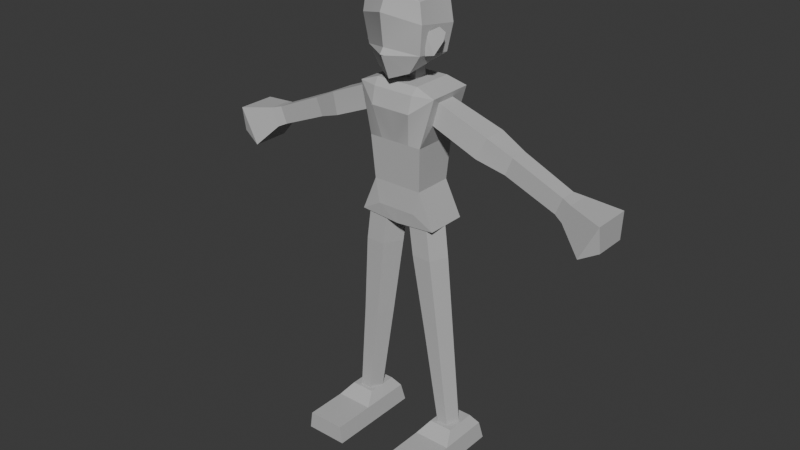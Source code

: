 # Source: Re4wind_male1.blend  (saved by Blender 5.0.118; exported with 4.5.12 LTS)
import bpy
from mathutils import Matrix  # noqa: F401  (used for matrix-valued properties, if any)

bpy.ops.wm.read_factory_settings(use_empty=True)
scene = bpy.context.scene
scene.name = 'Scene'

# ---- collections
col_base_body = bpy.data.collections.new('base body'); scene.collection.children.link(col_base_body)

# ---- materials (node trees are filled in below, after node groups)
mat_body_male_016 = bpy.data.materials.new('body male_016')
mat_body_male_016.diffuse_color = (0.5, 0.5, 0.5, 1.0)
mat_body_male_016.roughness = 1.0
mat_body_male_016.specular_intensity = 1.0
mat_head_male = bpy.data.materials.new('head male')
mat_head_male.diffuse_color = (0.5, 0.5, 0.5, 1.0)
mat_head_male.roughness = 1.0
mat_head_male.specular_intensity = 1.0

# ---- material node trees
mat_body_male_016.use_nodes = True; mat_body_male_016.node_tree.nodes.clear()
_N = mat_body_male_016.node_tree.nodes; _L = mat_body_male_016.node_tree.links
n0 = _N.new('ShaderNodeBsdfPrincipled'); n0.name = 'Principled BSDF'; n0.location = (0, 300)
n0.inputs[0].default_value = (0.5, 0.5, 0.5, 1.0)
n0.inputs[2].default_value = 1.0
n0.inputs[13].default_value = 1.0
n0.inputs[14].default_value = (0.0, 0.0, 0.0, 1.0)
n0.inputs[27].default_value = (0.0, 0.0, 0.0, 1.0)
n0.inputs[28].default_value = 1.0
n1 = _N.new('ShaderNodeOutputMaterial'); n1.name = 'Material Output'; n1.location = (280, 300)
_L.new(n0.outputs[0], n1.inputs[0])
n1.is_active_output = True
mat_head_male.use_nodes = True; mat_head_male.node_tree.nodes.clear()
_N = mat_head_male.node_tree.nodes; _L = mat_head_male.node_tree.links
n0 = _N.new('ShaderNodeBsdfPrincipled'); n0.name = 'Principled BSDF'; n0.location = (0, 300)
n0.inputs[0].default_value = (0.5, 0.5, 0.5, 1.0)
n0.inputs[2].default_value = 1.0
n0.inputs[13].default_value = 1.0
n0.inputs[14].default_value = (0.0, 0.0, 0.0, 1.0)
n0.inputs[27].default_value = (0.0, 0.0, 0.0, 1.0)
n0.inputs[28].default_value = 1.0
n1 = _N.new('ShaderNodeOutputMaterial'); n1.name = 'Material Output'; n1.location = (280, 300)
_L.new(n0.outputs[0], n1.inputs[0])
n1.is_active_output = True

# ---- world
world_world = bpy.data.worlds.new('World'); scene.world = world_world
world_world.use_nodes = True; world_world.node_tree.nodes.clear()
_N = world_world.node_tree.nodes; _L = world_world.node_tree.links
n0 = _N.new('ShaderNodeOutputWorld'); n0.name = 'World Output'; n0.location = (200, 100)
n1 = _N.new('ShaderNodeBackground'); n1.name = 'Background'; n1.location = (-200, 100)
n1.inputs[0].default_value = (0.05088, 0.05088, 0.05088, 1.0)
_L.new(n1.outputs[0], n0.inputs[0])
n0.is_active_output = True
world_world.color = (0.05088, 0.05088, 0.05088)
world_world.sun_shadow_jitter_overblur = 0.0

# ---- meshes
me_body_male_016 = bpy.data.meshes.new('body male_016')
me_body_male_016.from_pydata([(59.29, 109.8, -25.42), (59.29, 109.8, -31.59), (61.81, 116.1, -25.42), (40.13, 117.8, -24.93), (42.83, 124.5, -24.93), (40.34, 117.7, -31.83), (43.04, 124.4, -31.83), (61.82, 116.1, -31.59), (-3.385, 140.9, -24.8), (-2.72, 150.9, -25.39), (-3.329, 140.9, -30.18), (0.0, 140.9, -24.8), (0.0, 150.9, -25.39), (-2.664, 150.9, -29.68), (0.0, 140.9, -30.18), (0.0, 150.9, -29.68), (3.385, 140.9, -24.8), (2.72, 150.9, -25.39), (3.329, 140.9, -30.18), (2.664, 150.9, -29.68), (-59.29, 109.8, -25.42), (-62.62, 108.2, -24.35), (-59.29, 109.8, -31.59), (-61.81, 116.1, -25.42), (-61.82, 116.1, -31.59), (-65.43, 115.1, -24.35), (-65.43, 115.1, -33.12), (-78.05, 113.2, -20.57), (-71.18, 99.63, -20.77), (-78.05, 113.2, -35.37), (-78.19, 103.5, -22.03), (-78.19, 103.5, -34.22), (-71.18, 99.63, -35.17), (-62.62, 108.2, -33.12), (-9.669, 104.5, -34.02), (-6.879, 96.19, -35.43), (0.0, 89.84, -34.95), (0.0, 89.84, -19.13), (0.0, 96.19, -35.43), (6.879, 96.19, -35.43), (9.669, 104.5, -34.02), (0.0, 104.5, -34.02), (9.669, 104.5, -19.05), (0.0, 104.5, -19.05), (7.577, 95.6, -18.54), (0.0, 95.6, -18.54), (-7.577, 95.6, -18.54), (-9.669, 104.5, -19.05), (0.0, 104.5, -34.02), (-9.669, 104.5, -34.02), (0.0, 120.9, -35.35), (0.0, 104.5, -19.05), (9.669, 104.5, -34.02), (10.6, 120.9, -35.35), (9.669, 104.5, -19.05), (10.6, 120.9, -17.99), (0.0, 120.9, -17.99), (-10.6, 120.9, -17.99), (-10.6, 120.9, -35.35), (-9.669, 104.5, -19.05), (-3.094, 79.17, -26.28), (-6.737, 79.17, -19.49), (-10.38, 79.17, -34.34), (-8.392, 47.47, -27.0), (-11.36, 47.47, -21.1), (-14.27, 47.47, -33.75), (-19.68, 47.47, -27.0), (-17.12, 79.17, -26.28), (-17.27, 47.47, -21.1), (-14.21, 79.17, -19.49), (-13.01, 128.8, -21.76), (-12.86, 128.8, -31.13), (-14.97, 137.1, -22.38), (-10.6, 120.9, -17.99), (-10.6, 120.9, -35.35), (-15.52, 139.2, -19.0), (-5.752, 120.9, -17.99), (-6.45, 120.9, -35.35), (-7.715, 133.1, -15.4), (0.0, 120.9, -17.99), (0.0, 133.1, -15.4), (0.0, 120.9, -35.35), (5.752, 120.9, -17.99), (10.6, 120.9, -17.99), (6.45, 120.9, -35.35), (7.715, 133.1, -15.4), (7.929, 139.3, -16.98), (15.52, 139.2, -19.0), (15.17, 139.2, -36.94), (8.358, 141.9, -19.13), (14.97, 137.1, -22.38), (13.01, 128.8, -21.76), (14.83, 137.1, -29.9), (12.86, 128.8, -31.13), (10.6, 120.9, -35.35), (8.358, 141.9, -35.0), (0.0, 141.9, -19.13), (-8.358, 141.9, -19.13), (0.0, 141.9, -35.0), (0.0, 139.3, -16.98), (-7.929, 139.3, -16.98), (0.0, 139.2, -37.09), (-8.358, 141.9, -35.0), (-8.13, 139.2, -37.09), (-15.17, 139.2, -36.94), (-14.83, 137.1, -29.9), (8.13, 139.2, -37.09), (-21.39, 7.392, -22.66), (-17.27, 47.47, -21.1), (-23.22, 7.392, -27.49), (-17.23, 7.392, -22.66), (-15.03, 7.392, -27.49), (-11.36, 47.47, -21.1), (-8.392, 47.47, -27.0), (-14.27, 47.47, -33.75), (-19.68, 47.47, -27.0), (-19.31, 7.392, -32.73), (-26.45, 6.963, -15.82), (-27.46, 0.0, -15.82), (-26.45, 6.963, 0.3804), (-26.45, 6.963, -35.65), (-23.85, 10.71, -20.99), (-12.04, 6.963, -15.82), (-11.03, 0.0, -15.82), (-12.04, 6.963, 0.3804), (-12.04, 6.963, -35.65), (-14.65, 10.71, -20.99), (-14.65, 10.71, -33.11), (-23.85, 10.71, -33.11), (-11.03, -5.272e-06, -37.06), (-27.46, -5.272e-06, -37.06), (-11.03, 0.0, 0.3804), (-27.46, 0.0, 0.3804), (-59.29, 109.8, -25.42), (-59.29, 109.8, -31.59), (-61.81, 116.1, -25.42), (-40.13, 117.8, -24.93), (-42.83, 124.5, -24.93), (-40.34, 117.7, -31.83), (-43.04, 124.4, -31.83), (-61.82, 116.1, -31.59), (-40.13, 117.8, -24.93), (-42.83, 124.5, -24.93), (-40.34, 117.7, -31.83), (-30.32, 121.5, -22.31), (-33.41, 129.1, -23.79), (-30.12, 121.5, -33.01), (-33.2, 129.1, -33.01), (-43.04, 124.4, -31.83), (-30.32, 121.5, -22.31), (-33.41, 129.1, -23.79), (-30.12, 121.5, -33.01), (-13.01, 128.8, -21.76), (-12.86, 128.8, -31.13), (-14.97, 137.1, -22.38), (-14.83, 137.1, -29.9), (-33.2, 129.1, -33.01), (-3.094, 79.17, -26.28), (-6.737, 79.17, -19.49), (-10.38, 79.17, -34.34), (-1.536, 89.96, -26.28), (-5.18, 90.25, -19.49), (-8.823, 90.54, -34.34), (-15.44, 91.06, -26.53), (-12.65, 90.84, -19.49), (-17.12, 79.17, -26.28), (-14.21, 79.17, -19.49), (59.29, 109.8, -25.42), (62.62, 108.2, -24.35), (59.29, 109.8, -31.59), (61.81, 116.1, -25.42), (61.82, 116.1, -31.59), (65.43, 115.1, -24.35), (65.43, 115.1, -33.12), (78.05, 113.2, -20.57), (71.18, 99.63, -20.77), (78.05, 113.2, -35.37), (78.19, 103.5, -22.03), (78.19, 103.5, -34.22), (71.18, 99.63, -35.17), (62.62, 108.2, -33.12), (3.094, 79.17, -26.28), (6.737, 79.17, -19.49), (10.38, 79.17, -34.34), (8.392, 47.47, -27.0), (11.36, 47.47, -21.1), (14.27, 47.47, -33.75), (19.68, 47.47, -27.0), (17.12, 79.17, -26.28), (17.27, 47.47, -21.1), (14.21, 79.17, -19.49), (21.39, 7.392, -22.66), (17.27, 47.47, -21.1), (23.22, 7.392, -27.49), (17.23, 7.392, -22.66), (15.03, 7.392, -27.49), (11.36, 47.47, -21.1), (8.392, 47.47, -27.0), (14.27, 47.47, -33.75), (19.68, 47.47, -27.0), (19.31, 7.392, -32.73), (26.45, 6.963, -15.82), (27.46, 0.0, -15.82), (26.45, 6.963, 0.3804), (26.45, 6.963, -35.65), (23.85, 10.71, -20.99), (12.04, 6.963, -15.82), (11.03, 0.0, -15.82), (12.04, 6.963, 0.3804), (12.04, 6.963, -35.65), (14.65, 10.71, -20.99), (14.65, 10.71, -33.11), (23.85, 10.71, -33.11), (11.03, -5.272e-06, -37.06), (27.46, -5.272e-06, -37.06), (11.03, 0.0, 0.3804), (27.46, 0.0, 0.3804), (40.13, 117.8, -24.93), (42.83, 124.5, -24.93), (40.34, 117.7, -31.83), (30.32, 121.5, -22.31), (33.41, 129.1, -23.79), (30.12, 121.5, -33.01), (33.2, 129.1, -33.01), (43.04, 124.4, -31.83), (30.32, 121.5, -22.31), (33.41, 129.1, -23.79), (30.12, 121.5, -33.01), (13.01, 128.8, -21.76), (12.86, 128.8, -31.13), (14.97, 137.1, -22.38), (14.83, 137.1, -29.9), (33.2, 129.1, -33.01), (3.094, 79.17, -26.28), (6.737, 79.17, -19.49), (10.38, 79.17, -34.34), (1.536, 89.96, -26.28), (5.18, 90.25, -19.49), (8.823, 90.54, -34.34), (15.44, 91.06, -26.53), (12.65, 90.84, -19.49), (17.12, 79.17, -26.28), (14.21, 79.17, -19.49), (-15.44, 91.06, -34.95), (-15.44, 91.05, -19.13), (-9.669, 104.5, -34.02), (-6.879, 96.19, -35.43), (0.0, 89.84, -34.95), (0.0, 89.84, -19.13), (-7.577, 95.6, -18.54), (-9.669, 104.5, -19.05), (0.0, 89.84, -34.95), (0.0, 89.84, -19.13), (15.44, 91.06, -34.95), (15.44, 91.05, -19.13), (0.0, 89.84, -34.95), (15.44, 91.06, -34.95), (6.879, 96.19, -35.43), (0.0, 89.84, -19.13), (15.44, 91.05, -19.13), (7.577, 95.6, -18.54), (9.669, 104.5, -19.05), (9.669, 104.5, -34.02)], [], [(1, 7, 2, 0), (0, 3, 5, 1), (2, 4, 3, 0), (4, 6, 5, 3), (7, 1, 5, 6), (7, 6, 4, 2), (10, 8, 9, 13), (8, 11, 12, 9), (14, 10, 13, 15), (18, 19, 17, 16), (16, 17, 12, 11), (14, 15, 19, 18), (21, 33, 22, 20), (25, 21, 20, 23), (22, 24, 23, 20), (26, 25, 23, 24), (26, 29, 27, 25), (25, 27, 28, 21), (28, 27, 30), (27, 29, 31, 30), (31, 32, 28, 30), (29, 32, 31), (33, 21, 28, 32), (33, 32, 29, 26), (26, 24, 22, 33), (38, 36, 35), (38, 39, 36), (39, 38, 41, 40), (40, 41, 43, 42), (45, 44, 42, 43), (37, 44, 45), (45, 43, 47, 46), (37, 45, 46), (34, 47, 43, 41), (35, 34, 41, 38), (36, 37, 46, 35), (47, 34, 35, 46), (40, 42, 44, 39), (36, 39, 44, 37), (49, 58, 50, 48), (51, 59, 49, 48), (52, 48, 50, 53), (51, 48, 52, 54), (54, 52, 53, 55), (51, 54, 55, 56), (55, 53, 50, 56), (51, 56, 57, 59), (57, 56, 50, 58), (59, 57, 58, 49), (64, 63, 60, 61), (60, 62, 67, 69), (65, 62, 60, 63), (66, 65, 63, 64), (62, 65, 66, 67), (67, 66, 68, 69), (61, 69, 68, 64), (70, 72, 105, 71), (73, 70, 71, 74), (75, 72, 70, 73), (76, 73, 74, 77), (76, 78, 75, 73), (79, 76, 77, 81), (79, 80, 78, 76), (79, 82, 85, 80), (79, 81, 84, 82), (82, 83, 87, 85), (82, 84, 94, 83), (85, 87, 86), (80, 85, 86, 99), (87, 83, 91, 90), (88, 87, 90, 92), (88, 95, 89, 87), (86, 87, 89), (91, 93, 92, 90), (94, 88, 92, 93), (83, 94, 93, 91), (106, 88, 94, 84), (98, 96, 89, 95), (99, 86, 89, 96), (99, 96, 97, 100), (98, 102, 97, 96), (80, 99, 100, 78), (100, 97, 75), (78, 100, 75), (106, 101, 98, 95), (103, 102, 98, 101), (104, 102, 103), (104, 75, 97, 102), (103, 77, 74, 104), (74, 71, 105, 104), (104, 105, 72, 75), (101, 81, 77, 103), (101, 106, 84, 81), (88, 106, 95), (107, 108, 115, 109), (107, 110, 112, 108), (116, 111, 110, 107), (110, 111, 113, 112), (114, 115, 108, 112), (114, 113, 111, 116), (114, 116, 109, 115), (130, 118, 117, 120), (118, 132, 119, 117), (119, 124, 122, 117), (121, 128, 120, 117), (117, 122, 126, 121), (129, 125, 122, 123), (123, 122, 124, 131), (126, 122, 125, 127), (121, 126, 127, 128), (127, 125, 120, 128), (129, 130, 120, 125), (130, 129, 123, 118), (132, 131, 124, 119), (131, 132, 118, 123), (134, 133, 135, 140), (133, 134, 138, 136), (135, 133, 136, 137), (137, 136, 138, 139), (140, 139, 138, 134), (140, 135, 137, 139), (142, 148, 143, 141), (141, 144, 145, 142), (141, 143, 146, 144), (145, 144, 146, 147), (143, 148, 147, 146), (148, 142, 145, 147), (150, 156, 151, 149), (154, 150, 149, 152), (152, 149, 151, 153), (153, 155, 154, 152), (155, 156, 150, 154), (153, 151, 156, 155), (158, 157, 160, 161), (157, 158, 166, 165), (157, 159, 162, 160), (163, 164, 161, 160), (159, 165, 163, 162), (165, 166, 164, 163), (166, 158, 161, 164), (168, 167, 169, 180), (172, 170, 167, 168), (169, 167, 170, 171), (173, 171, 170, 172), (173, 172, 174, 176), (172, 168, 175, 174), (175, 177, 174), (174, 177, 178, 176), (178, 177, 175, 179), (176, 178, 179), (180, 179, 175, 168), (180, 173, 176, 179), (173, 180, 169, 171), (185, 182, 181, 184), (181, 182, 190, 188), (186, 184, 181, 183), (187, 189, 185, 184), (183, 188, 187, 186), (188, 190, 189, 187), (182, 185, 189, 190), (191, 193, 199, 192), (191, 192, 196, 194), (200, 193, 191, 194), (194, 196, 197, 195), (198, 197, 196, 192), (198, 200, 195, 197), (198, 199, 193, 200), (214, 204, 201, 202), (202, 201, 203, 216), (203, 201, 206, 208), (205, 201, 204, 212), (201, 205, 210, 206), (213, 207, 206, 209), (207, 215, 208, 206), (210, 211, 209, 206), (205, 212, 211, 210), (211, 212, 204, 209), (213, 209, 204, 214), (214, 202, 207, 213), (216, 203, 208, 215), (215, 207, 202, 216), (218, 217, 219, 224), (217, 218, 221, 220), (217, 220, 222, 219), (221, 223, 222, 220), (219, 222, 223, 224), (224, 223, 221, 218), (226, 225, 227, 232), (230, 228, 225, 226), (228, 229, 227, 225), (229, 228, 230, 231), (231, 230, 226, 232), (229, 231, 232, 227), (234, 237, 236, 233), (233, 235, 241, 242), (233, 236, 238, 235), (239, 238, 236, 237), (235, 238, 239, 241), (241, 239, 240, 242), (242, 240, 237, 234), (247, 248, 244, 243), (244, 250, 245, 243), (245, 246, 243), (246, 247, 243), (249, 250, 244), (248, 249, 244), (250, 249, 246, 245), (247, 246, 249, 248), (251, 253, 254, 252), (257, 256, 255), (255, 258, 260, 257), (258, 259, 260), (262, 257, 260, 261), (260, 259, 261), (259, 256, 262, 261), (262, 256, 257)])
_uv = me_body_male_016.uv_layers.new(name='DiffuseUV')
_uv.uv.foreach_set('vector', [0.09527, 0.6742, 0.09527, 0.6313, 0.0559, 0.6313, 0.0559, 0.6742, 0.0468, 0.6058, 0.1044, 0.6058, 0.1044, 0.5871, 0.0468, 0.5871, 0.0468, 0.5484, 0.1044, 0.5484, 0.1044, 0.5285, 0.0468, 0.5285, 0.05355, 0.6757, 0.09763, 0.6757, 0.09763, 0.6298, 0.05355, 0.6298, 0.0468, 0.5671, 0.0468, 0.5871, 0.1044, 0.5871, 0.1044, 0.5671, 0.0468, 0.5671, 0.1044, 0.5671, 0.1044, 0.5484, 0.0468, 0.5484, 0.05883, 0.9131, 0.09234, 0.9131, 0.08863, 0.9756, 0.0619, 0.9756, 0.06456, 0.9117, 0.08662, 0.9117, 0.08662, 0.977, 0.0689, 0.977, 0.06399, 0.9095, 0.08719, 0.9095, 0.08255, 0.9793, 0.06399, 0.9793, 0.09234, 0.9131, 0.08928, 0.9756, 0.06254, 0.9756, 0.05883, 0.9131, 0.08662, 0.9117, 0.08228, 0.977, 0.06456, 0.977, 0.06456, 0.9117, 0.08719, 0.9095, 0.08719, 0.9793, 0.06862, 0.9793, 0.06399, 0.9095, 0.06709, 0.4868, 0.06709, 0.4594, 0.08409, 0.4594, 0.08409, 0.4868, 0.06709, 0.4057, 0.06709, 0.3793, 0.08409, 0.3793, 0.08409, 0.4057, 0.08772, 0.4198, 0.08772, 0.4463, 0.06345, 0.4463, 0.06345, 0.4198, 0.06709, 0.4331, 0.06709, 0.4057, 0.08409, 0.4057, 0.08409, 0.4331, 0.06503, 0.4561, 0.0604, 0.4299, 0.09077, 0.4299, 0.08302, 0.4561, 0.08728, 0.4512, 0.05762, 0.4468, 0.07376, 0.4149, 0.09388, 0.4349, 0.07376, 0.4149, 0.05762, 0.4468, 0.05729, 0.4241, 0.09077, 0.4299, 0.0604, 0.4299, 0.06277, 0.41, 0.08779, 0.41, 0.06277, 0.4537, 0.0608, 0.4372, 0.09038, 0.4372, 0.08779, 0.4537, 0.09618, 0.4488, 0.07767, 0.4123, 0.09655, 0.4228, 0.06502, 0.4124, 0.08302, 0.4124, 0.09038, 0.4372, 0.0608, 0.4372, 0.05462, 0.4352, 0.07767, 0.4123, 0.09618, 0.4488, 0.06219, 0.4539, 0.06709, 0.4331, 0.08409, 0.4331, 0.08409, 0.4594, 0.06709, 0.4594, 0.0544, 0.3047, 0.0544, 0.2769, 0.08455, 0.3047, 0.09677, 0.3047, 0.06663, 0.3047, 0.09677, 0.2769, 0.06663, 0.3047, 0.09677, 0.3047, 0.09677, 0.341, 0.0544, 0.341, 0.06327, 0.7382, 0.0879, 0.7382, 0.0879, 0.7001, 0.06327, 0.7001, 0.0544, 0.3021, 0.0876, 0.3021, 0.09677, 0.341, 0.0544, 0.341, 0.0544, 0.2769, 0.0876, 0.3021, 0.0544, 0.3021, 0.09677, 0.3021, 0.09677, 0.341, 0.0544, 0.341, 0.06357, 0.3021, 0.09677, 0.2769, 0.09677, 0.3021, 0.06357, 0.3021, 0.06327, 0.7382, 0.06327, 0.7001, 0.0879, 0.7001, 0.0879, 0.7382, 0.08455, 0.3047, 0.09677, 0.341, 0.0544, 0.341, 0.0544, 0.3047, 0.0754, 0.7175, 0.09149, 0.7007, 0.07236, 0.7152, 0.06608, 0.7226, 0.05968, 0.7001, 0.05968, 0.7382, 0.06608, 0.7226, 0.07236, 0.7152, 0.05968, 0.7382, 0.05968, 0.7001, 0.07236, 0.7152, 0.07194, 0.7274, 0.0754, 0.7175, 0.07194, 0.7274, 0.07236, 0.7152, 0.09149, 0.7007, 0.0859, 0.7604, 0.088, 0.7989, 0.06318, 0.7989, 0.06325, 0.7603, 0.08691, 0.7971, 0.06426, 0.7971, 0.06426, 0.762, 0.08691, 0.762, 0.0859, 0.7604, 0.06325, 0.7603, 0.06318, 0.7989, 0.088, 0.7989, 0.08691, 0.7971, 0.08691, 0.762, 0.06426, 0.762, 0.06426, 0.7971, 0.09383, 0.76, 0.05801, 0.76, 0.05481, 0.7992, 0.09637, 0.7992, 0.08792, 0.7603, 0.06527, 0.7604, 0.06318, 0.7988, 0.088, 0.7988, 0.06318, 0.7592, 0.06318, 0.7999, 0.088, 0.7999, 0.088, 0.7592, 0.08792, 0.7603, 0.088, 0.7988, 0.06318, 0.7988, 0.06527, 0.7604, 0.06318, 0.7592, 0.088, 0.7592, 0.088, 0.7999, 0.06318, 0.7999, 0.09383, 0.76, 0.09637, 0.7992, 0.05481, 0.7992, 0.05801, 0.76, 0.09845, 0.1621, 0.1111, 0.1621, 0.1111, 0.2107, 0.09845, 0.2107, 0.08788, 0.1853, 0.07511, 0.1994, 0.06329, 0.1853, 0.0684, 0.1734, 0.05757, 0.1621, 0.05757, 0.2107, 0.04009, 0.2107, 0.04009, 0.1621, 0.06419, 0.1872, 0.07512, 0.1736, 0.08698, 0.1872, 0.08099, 0.1992, 0.05757, 0.2107, 0.05757, 0.1621, 0.07448, 0.1621, 0.07448, 0.2107, 0.07448, 0.2107, 0.07448, 0.1621, 0.08664, 0.1621, 0.08664, 0.2107, 0.09845, 0.2107, 0.08664, 0.2107, 0.08664, 0.1621, 0.09845, 0.1621, 0.08937, 0.8425, 0.08788, 0.8626, 0.0697, 0.8626, 0.06674, 0.8425, 0.09848, 0.8234, 0.08937, 0.8425, 0.06674, 0.8425, 0.05654, 0.8234, 0.09603, 0.8675, 0.08788, 0.8626, 0.08937, 0.8425, 0.09848, 0.8234, 0.0768, 0.8238, 0.08973, 0.8238, 0.08973, 0.8702, 0.07866, 0.8702, 0.08141, 0.8171, 0.07572, 0.8525, 0.0531, 0.87, 0.06737, 0.817, 0.06144, 0.8238, 0.0768, 0.8238, 0.07866, 0.8702, 0.06144, 0.8702, 0.09808, 0.8171, 0.09808, 0.8525, 0.07572, 0.8525, 0.08141, 0.8171, 0.09808, 0.8171, 0.08141, 0.8171, 0.07572, 0.8525, 0.09808, 0.8525, 0.06144, 0.8238, 0.06144, 0.8702, 0.07866, 0.8702, 0.0768, 0.8238, 0.08141, 0.8171, 0.06737, 0.817, 0.0531, 0.87, 0.07572, 0.8525, 0.0768, 0.8238, 0.07866, 0.8702, 0.08973, 0.8702, 0.08973, 0.8238, 0.07572, 0.8525, 0.0531, 0.87, 0.0751, 0.8706, 0.09808, 0.8525, 0.07572, 0.8525, 0.0751, 0.8706, 0.09808, 0.8706, 0.09603, 0.8675, 0.09848, 0.8234, 0.08937, 0.8425, 0.08788, 0.8626, 0.0527, 0.8675, 0.09603, 0.8675, 0.08788, 0.8626, 0.0697, 0.8626, 0.0541, 0.8744, 0.07385, 0.8688, 0.07385, 0.8228, 0.0531, 0.8224, 0.0751, 0.8706, 0.0531, 0.87, 0.07385, 0.878, 0.08937, 0.8425, 0.06674, 0.8425, 0.0697, 0.8626, 0.08788, 0.8626, 0.05654, 0.8234, 0.0527, 0.8675, 0.0697, 0.8626, 0.06674, 0.8425, 0.09848, 0.8234, 0.05654, 0.8234, 0.06674, 0.8425, 0.08937, 0.8425, 0.07401, 0.87, 0.0536, 0.87, 0.06687, 0.817, 0.07888, 0.8171, 0.09808, 0.8688, 0.09808, 0.8228, 0.07385, 0.8228, 0.07385, 0.8688, 0.09808, 0.8706, 0.0751, 0.8706, 0.07385, 0.878, 0.09808, 0.878, 0.09808, 0.8706, 0.09808, 0.878, 0.07385, 0.878, 0.0751, 0.8706, 0.09808, 0.8688, 0.07385, 0.8688, 0.07385, 0.8228, 0.09808, 0.8228, 0.09808, 0.8525, 0.09808, 0.8706, 0.0751, 0.8706, 0.07572, 0.8525, 0.0751, 0.8706, 0.07385, 0.878, 0.0531, 0.87, 0.07572, 0.8525, 0.0751, 0.8706, 0.0531, 0.87, 0.07401, 0.87, 0.09758, 0.87, 0.09758, 0.878, 0.07335, 0.878, 0.07401, 0.87, 0.07335, 0.878, 0.09758, 0.878, 0.09758, 0.87, 0.0536, 0.87, 0.07335, 0.878, 0.07401, 0.87, 0.0541, 0.8744, 0.0531, 0.8224, 0.07385, 0.8228, 0.07385, 0.8688, 0.07401, 0.87, 0.07888, 0.8171, 0.06687, 0.817, 0.0536, 0.87, 0.05654, 0.8234, 0.06674, 0.8425, 0.0697, 0.8626, 0.0527, 0.8675, 0.0527, 0.8675, 0.0697, 0.8626, 0.08788, 0.8626, 0.09603, 0.8675, 0.09758, 0.87, 0.09758, 0.8171, 0.07888, 0.8171, 0.07401, 0.87, 0.09758, 0.87, 0.07401, 0.87, 0.07888, 0.8171, 0.09758, 0.8171, 0.0536, 0.87, 0.07401, 0.87, 0.07335, 0.878, 0.0855, 0.08571, 0.0855, 0.1471, 0.07433, 0.1471, 0.07433, 0.08571, 0.0855, 0.08571, 0.09524, 0.08571, 0.09524, 0.1471, 0.0855, 0.1471, 0.07518, 0.1053, 0.08459, 0.1169, 0.07975, 0.1275, 0.07062, 0.1275, 0.09524, 0.08571, 0.1068, 0.08571, 0.1068, 0.1471, 0.09524, 0.1471, 0.07506, 0.1309, 0.06267, 0.1154, 0.06819, 0.1019, 0.08171, 0.1019, 0.05961, 0.1471, 0.04439, 0.1471, 0.04439, 0.08571, 0.05961, 0.08571, 0.05961, 0.1471, 0.05961, 0.08571, 0.07433, 0.08571, 0.07433, 0.1471, 0.03311, 0.04073, 0.0813, 0.04073, 0.0813, 0.05653, 0.03631, 0.05653, 0.0813, 0.04073, 0.1181, 0.04073, 0.1181, 0.05653, 0.0813, 0.05653, 0.06517, 0.03692, 0.086, 0.03692, 0.086, 0.06034, 0.06517, 0.06034, 0.08365, 0.05181, 0.06308, 0.05181, 0.05877, 0.04545, 0.0924, 0.04545, 0.06337, 0.04545, 0.08781, 0.04545, 0.08339, 0.05181, 0.06778, 0.05181, 0.12, 0.04038, 0.1166, 0.05688, 0.06962, 0.05688, 0.06962, 0.04038, 0.06962, 0.04038, 0.06962, 0.05688, 0.03122, 0.05688, 0.03122, 0.04038, 0.06753, 0.05181, 0.05877, 0.04545, 0.0924, 0.04545, 0.08809, 0.05181, 0.06533, 0.03512, 0.08584, 0.03512, 0.08584, 0.06214, 0.06533, 0.06214, 0.06778, 0.05181, 0.06337, 0.04545, 0.08781, 0.04545, 0.08339, 0.05181, 0.05694, 0.04073, 0.09424, 0.04073, 0.09194, 0.05653, 0.05924, 0.05653, 0.06512, 0.02479, 0.08605, 0.02479, 0.08605, 0.05184, 0.06512, 0.05184, 0.05694, 0.04073, 0.09424, 0.04073, 0.09194, 0.05653, 0.05924, 0.05653, 0.08605, 0.07247, 0.06512, 0.07247, 0.06512, 0.05184, 0.08605, 0.05184, 0.09527, 0.6742, 0.0559, 0.6742, 0.0559, 0.6313, 0.09527, 0.6313, 0.0468, 0.6058, 0.0468, 0.5871, 0.1044, 0.5871, 0.1044, 0.6058, 0.0468, 0.5484, 0.0468, 0.5285, 0.1044, 0.5285, 0.1044, 0.5484, 0.05355, 0.6757, 0.05355, 0.6298, 0.09763, 0.6298, 0.09763, 0.6757, 0.0468, 0.5671, 0.1044, 0.5671, 0.1044, 0.5871, 0.0468, 0.5871, 0.0468, 0.5671, 0.0468, 0.5484, 0.1044, 0.5484, 0.1044, 0.5671, 0.1013, 0.6795, 0.04992, 0.6795, 0.04992, 0.6261, 0.1013, 0.6261, 0.06146, 0.5175, 0.08972, 0.5175, 0.08972, 0.5386, 0.06146, 0.5386, 0.06146, 0.6058, 0.06146, 0.5827, 0.08972, 0.5827, 0.08972, 0.6058, 0.05249, 0.6772, 0.04366, 0.6283, 0.1075, 0.6283, 0.1075, 0.6772, 0.06146, 0.5827, 0.06146, 0.5616, 0.08972, 0.5616, 0.08972, 0.5827, 0.06146, 0.5616, 0.06146, 0.5386, 0.08972, 0.5386, 0.08972, 0.5616, 0.09793, 0.6744, 0.0447, 0.6749, 0.0447, 0.6311, 0.1065, 0.6306, 0.09785, 0.5322, 0.05332, 0.5322, 0.05332, 0.5091, 0.09785, 0.5091, 0.09785, 0.6058, 0.05332, 0.6058, 0.05332, 0.5806, 0.09785, 0.5806, 0.1009, 0.6302, 0.09431, 0.6754, 0.0536, 0.6752, 0.05025, 0.6303, 0.09785, 0.5575, 0.05332, 0.5575, 0.05332, 0.5322, 0.09785, 0.5322, 0.09785, 0.5806, 0.05332, 0.5806, 0.05332, 0.5575, 0.09785, 0.5575, 0.1014, 0.2279, 0.1154, 0.2279, 0.1154, 0.2482, 0.1014, 0.2482, 0.0885, 0.2392, 0.08179, 0.2517, 0.06804, 0.2517, 0.06268, 0.2392, 0.03574, 0.2279, 0.05546, 0.2279, 0.05546, 0.2482, 0.03574, 0.2482, 0.06279, 0.2373, 0.06793, 0.2244, 0.08168, 0.2244, 0.08838, 0.2369, 0.05546, 0.2279, 0.07427, 0.2279, 0.07427, 0.2482, 0.05546, 0.2482, 0.07427, 0.2279, 0.08786, 0.2279, 0.08786, 0.2482, 0.07427, 0.2482, 0.08786, 0.2279, 0.1014, 0.2279, 0.1014, 0.2482, 0.08786, 0.2482, 0.06709, 0.4868, 0.08409, 0.4868, 0.08409, 0.4594, 0.06709, 0.4594, 0.06709, 0.4057, 0.08409, 0.4057, 0.08409, 0.3793, 0.06709, 0.3793, 0.08772, 0.4198, 0.06345, 0.4198, 0.06345, 0.4463, 0.08772, 0.4463, 0.06709, 0.4331, 0.08409, 0.4331, 0.08409, 0.4057, 0.06709, 0.4057, 0.06503, 0.4561, 0.08302, 0.4561, 0.09077, 0.4299, 0.0604, 0.4299, 0.08728, 0.4512, 0.09388, 0.4349, 0.07376, 0.4149, 0.05762, 0.4468, 0.07376, 0.4149, 0.05729, 0.4241, 0.05762, 0.4468, 0.09077, 0.4299, 0.08779, 0.41, 0.06277, 0.41, 0.0604, 0.4299, 0.06277, 0.4537, 0.08779, 0.4537, 0.09038, 0.4372, 0.0608, 0.4372, 0.09618, 0.4488, 0.09655, 0.4228, 0.07767, 0.4123, 0.06502, 0.4124, 0.0608, 0.4372, 0.09038, 0.4372, 0.08302, 0.4124, 0.05462, 0.4352, 0.06219, 0.4539, 0.09618, 0.4488, 0.07767, 0.4123, 0.06709, 0.4331, 0.06709, 0.4594, 0.08409, 0.4594, 0.08409, 0.4331, 0.09845, 0.1621, 0.09845, 0.2107, 0.1111, 0.2107, 0.1111, 0.1621, 0.08788, 0.1853, 0.0815, 0.1734, 0.0684, 0.1734, 0.06329, 0.1853, 0.05757, 0.1621, 0.04009, 0.1621, 0.04009, 0.2107, 0.05757, 0.2107, 0.06419, 0.1872, 0.06906, 0.1992, 0.08099, 0.1992, 0.08698, 0.1872, 0.05757, 0.2107, 0.07448, 0.2107, 0.07448, 0.1621, 0.05757, 0.1621, 0.07448, 0.2107, 0.08664, 0.2107, 0.08664, 0.1621, 0.07448, 0.1621, 0.09845, 0.2107, 0.09845, 0.1621, 0.08664, 0.1621, 0.08664, 0.2107, 0.0855, 0.08571, 0.07433, 0.08571, 0.07433, 0.1471, 0.0855, 0.1471, 0.0855, 0.08571, 0.0855, 0.1471, 0.09524, 0.1471, 0.09524, 0.08571, 0.07518, 0.1053, 0.06659, 0.1169, 0.07062, 0.1275, 0.07975, 0.1275, 0.09524, 0.08571, 0.09524, 0.1471, 0.1068, 0.1471, 0.1068, 0.08571, 0.07506, 0.1309, 0.0885, 0.1154, 0.08171, 0.1019, 0.06819, 0.1019, 0.05961, 0.1471, 0.05961, 0.08571, 0.04439, 0.08571, 0.04439, 0.1471, 0.05961, 0.1471, 0.07433, 0.1471, 0.07433, 0.08571, 0.05961, 0.08571, 0.03311, 0.04073, 0.03631, 0.05653, 0.0813, 0.05653, 0.0813, 0.04073, 0.0813, 0.04073, 0.0813, 0.05653, 0.1181, 0.05653, 0.1181, 0.04073, 0.06517, 0.03692, 0.06517, 0.06034, 0.086, 0.06034, 0.086, 0.03692, 0.08365, 0.05181, 0.0924, 0.04545, 0.05877, 0.04545, 0.06308, 0.05181, 0.06337, 0.04545, 0.06778, 0.05181, 0.08339, 0.05181, 0.08781, 0.04545, 0.12, 0.04038, 0.06962, 0.04038, 0.06962, 0.05688, 0.1166, 0.05688, 0.06962, 0.04038, 0.03122, 0.04038, 0.03122, 0.05688, 0.06962, 0.05688, 0.06753, 0.05181, 0.08809, 0.05181, 0.0924, 0.04545, 0.05877, 0.04545, 0.06533, 0.03512, 0.06533, 0.06214, 0.08584, 0.06214, 0.08584, 0.03512, 0.06778, 0.05181, 0.08339, 0.05181, 0.08781, 0.04545, 0.06337, 0.04545, 0.05694, 0.04073, 0.05924, 0.05653, 0.09194, 0.05653, 0.09424, 0.04073, 0.06512, 0.02479, 0.06512, 0.05184, 0.08605, 0.05184, 0.08605, 0.02479, 0.05694, 0.04073, 0.05924, 0.05653, 0.09194, 0.05653, 0.09424, 0.04073, 0.08605, 0.07247, 0.08605, 0.05184, 0.06512, 0.05184, 0.06512, 0.07247, 0.1013, 0.6795, 0.1013, 0.6261, 0.04992, 0.6261, 0.04992, 0.6795, 0.06146, 0.5175, 0.06146, 0.5386, 0.08972, 0.5386, 0.08972, 0.5175, 0.06146, 0.6058, 0.08972, 0.6058, 0.08972, 0.5827, 0.06146, 0.5827, 0.05249, 0.6772, 0.1075, 0.6772, 0.1075, 0.6283, 0.04366, 0.6283, 0.06146, 0.5827, 0.08972, 0.5827, 0.08972, 0.5616, 0.06146, 0.5616, 0.06146, 0.5616, 0.08972, 0.5616, 0.08972, 0.5386, 0.06146, 0.5386, 0.09793, 0.6744, 0.1065, 0.6306, 0.0447, 0.6311, 0.0447, 0.6749, 0.09785, 0.5322, 0.09785, 0.5091, 0.05332, 0.5091, 0.05332, 0.5322, 0.09785, 0.6058, 0.09785, 0.5806, 0.05332, 0.5806, 0.05332, 0.6058, 0.1009, 0.6302, 0.05025, 0.6303, 0.0536, 0.6752, 0.09431, 0.6754, 0.09785, 0.5575, 0.09785, 0.5322, 0.05332, 0.5322, 0.05332, 0.5575, 0.09785, 0.5806, 0.09785, 0.5575, 0.05332, 0.5575, 0.05332, 0.5806, 0.1014, 0.2279, 0.1014, 0.2482, 0.1154, 0.2482, 0.1154, 0.2279, 0.0885, 0.2392, 0.07508, 0.2244, 0.06268, 0.2392, 0.06804, 0.2517, 0.03574, 0.2279, 0.03574, 0.2482, 0.05546, 0.2482, 0.05546, 0.2279, 0.06279, 0.2373, 0.07497, 0.2517, 0.08838, 0.2369, 0.08168, 0.2244, 0.05546, 0.2279, 0.05546, 0.2482, 0.07427, 0.2482, 0.07427, 0.2279, 0.07427, 0.2279, 0.07427, 0.2482, 0.08786, 0.2482, 0.08786, 0.2279, 0.08786, 0.2279, 0.08786, 0.2482, 0.1014, 0.2482, 0.1014, 0.2279, 0.04523, 0.3399, 0.04523, 0.2779, 0.1059, 0.2779, 0.1059, 0.3399, 0.1042, 0.3398, 0.04693, 0.3401, 0.04696, 0.2814, 0.1042, 0.2778, 0.08413, 0.341, 0.0719, 0.3047, 0.1094, 0.2822, 0.0719, 0.3047, 0.04176, 0.2769, 0.1094, 0.2822, 0.07621, 0.3021, 0.06704, 0.341, 0.04176, 0.2822, 0.1094, 0.2769, 0.07621, 0.3021, 0.04176, 0.2822, 0.04444, 0.3454, 0.04244, 0.3096, 0.1087, 0.3111, 0.1031, 0.3454, 0.108, 0.2744, 0.1087, 0.3111, 0.04244, 0.3096, 0.04604, 0.2724, 0.1104, 0.3445, 0.0408, 0.3445, 0.04081, 0.2734, 0.1104, 0.2734, 0.07927, 0.3047, 0.04176, 0.2822, 0.1094, 0.2769, 0.1128, 0.3485, 0.04173, 0.3508, 0.03761, 0.3081, 0.1136, 0.3064, 0.04176, 0.2769, 0.1094, 0.2822, 0.07496, 0.3021, 0.1071, 0.2671, 0.1136, 0.3064, 0.03761, 0.3081, 0.03989, 0.2671, 0.07496, 0.3021, 0.1094, 0.2822, 0.08413, 0.341, 0.1084, 0.2736, 0.1084, 0.3447, 0.04275, 0.3405, 0.04275, 0.2732, 0.06704, 0.341, 0.04176, 0.2822, 0.07927, 0.3047])
me_body_male_016.materials.append(mat_body_male_016)
me_body_male_016.update()
me_body_male_016.normals_split_custom_set([tuple(v) for v in zip(*[iter([0.9266, -0.3759, 0.000178, 0.9267, -0.3758, 0.0002949, 0.9266, -0.3761, 0.0001585, 0.9266, -0.3759, 0.000178, -0.3842, -0.9233, -0.0001575, -0.3842, -0.9233, -0.0001575, -0.3842, -0.9233, -0.0001575, -0.3842, -0.9233, -0.0001575, 0.02187, -0.008887, 0.9997, 0.02193, -0.009022, 0.9997, 0.02205, -0.008946, 0.9997, 0.02205, -0.008946, 0.9997, -0.9261, 0.3758, -0.0329, -0.9262, 0.3756, -0.03277, -0.9262, 0.3757, -0.03279, -0.9262, 0.3757, -0.03279, 0.01085, -0.004528, -0.9999, 0.01082, -0.004389, -0.9999, 0.01082, -0.004389, -0.9999, 0.01094, -0.004461, -0.9999, 0.4046, 0.9145, 0.000458, 0.4047, 0.9144, 0.0006864, 0.4048, 0.9144, 0.0006252, 0.4047, 0.9145, 0.0003522, -0.9977, 0.06637, -0.01097, -0.9977, 0.06655, -0.0111, -0.9977, 0.06605, -0.01233, -0.9978, 0.06583, -0.01224, 0.0002918, 0.05814, 0.9983, 0.0, 0.05863, 0.9983, 0.0, 0.05863, 0.9983, 0.0001232, 0.05788, 0.9983, 0.0, 0.04975, -0.9988, 0.0001783, 0.05034, -0.9987, 0.0004276, 0.05038, -0.9987, 0.0, 0.04975, -0.9988, 0.9977, 0.06674, -0.01124, 0.9977, 0.06697, -0.01141, 0.9978, 0.06556, -0.01197, 0.9978, 0.06567, -0.01171, 0.0005518, 0.05879, 0.9983, -0.0006369, 0.0582, 0.9983, 0.0, 0.05863, 0.9983, 0.0, 0.05863, 0.9983, 0.0, 0.04975, -0.9988, 0.0, 0.04975, -0.9988, 0.0007571, 0.04963, -0.9988, -0.0005382, 0.05006, -0.9987, 0.4479, -0.8941, -0.002405, 0.4502, -0.8929, -0.0001213, 0.4497, -0.8932, -6.136e-06, 0.4497, -0.8932, -6.136e-06, 0.2581, 0.1019, 0.9607, 0.2595, 0.1035, 0.9602, 0.2566, 0.1041, 0.9609, 0.2566, 0.1041, 0.9609, 0.9266, 0.3759, -0.000178, 0.9266, 0.3759, -0.000178, 0.9266, 0.3759, -0.000178, 0.9266, 0.3759, -0.000178, -0.2619, 0.9651, 0.0005137, -0.2597, 0.9657, -0.001249, -0.262, 0.9651, -1.025e-05, -0.262, 0.9651, -1.025e-05, -0.1485, 0.9889, -2.478e-05, -0.1481, 0.989, 0.0001715, -0.1466, 0.9892, 0.0004089, -0.1487, 0.9889, -0.002594, 0.2705, 0.1188, 0.9554, 0.2727, 0.1185, 0.9548, 0.2736, 0.1211, 0.9542, 0.2734, 0.1228, 0.954, -0.2511, -0.1393, 0.9579, -0.2512, -0.1415, 0.9575, -0.2503, -0.1405, 0.9579, -0.9999, 0.0152, -0.001014, -0.9999, 0.01422, 2.715e-05, -0.9999, 0.01443, 0.0001445, -0.9999, 0.01443, 0.0001445, -0.4864, -0.8737, -2.86e-06, -0.4864, -0.8737, 0.0002363, -0.4876, -0.8731, -0.0005566, -0.4864, -0.8737, -2.86e-06, -0.196, -0.1135, -0.974, -0.1964, -0.1133, -0.974, -0.1962, -0.1134, -0.974, 0.7055, -0.7087, 0.0005331, 0.7039, -0.7103, 0.00241, 0.7055, -0.7087, -0.001369, 0.7054, -0.7088, 9.053e-05, 0.1659, 0.06863, -0.9838, 0.1659, 0.06939, -0.9837, 0.1662, 0.06935, -0.9837, 0.1661, 0.06866, -0.9837, 0.3526, 0.1429, -0.9248, 0.3521, 0.1428, -0.925, 0.3521, 0.1428, -0.925, 0.3516, 0.1432, -0.9251, -2.09e-06, -0.0751, -0.9972, -0.01569, -0.05306, -0.9985, -0.01138, -0.05237, -0.9986, 2.09e-06, -0.0751, -0.9972, 0.02449, -0.08201, -0.9963, 0.005542, -0.04864, -0.9988, 0.00263, 0.1431, -0.9897, -0.0001522, 0.1681, -0.9858, -0.0001522, 0.1681, -0.9858, -0.01271, 0.1553, -0.9878, -0.01684, 0.9998, 0.009658, -0.001561, 1.0, 0.0, -0.001561, 1.0, 0.0, 0.01175, 0.9999, -0.01143, -5.019e-05, 0.05716, 0.9984, -0.005436, 0.08051, 0.9967, -0.01093, 0.07089, 0.9974, -5.019e-05, 0.05716, 0.9984, 0.02176, -0.1201, 0.9925, -0.02369, -0.1062, 0.9941, -3.481e-07, -0.1023, 0.9948, 5.013e-05, 0.05716, 0.9984, 5.013e-05, 0.05716, 0.9984, -0.008572, 0.0419, 0.9991, 0.02174, 0.06744, 0.9975, 0.02744, -0.09588, 0.995, 3.481e-07, -0.1023, 0.9948, 0.02117, -0.1135, 0.9933, 0.009963, 0.9998, 0.016, 0.01487, 0.9998, 0.01143, 0.001561, 1.0, 0.0, 0.001561, 1.0, 0.0, -0.02364, 0.1592, -0.987, 0.0169, 0.1614, -0.9867, 0.0001523, 0.1681, -0.9858, 0.0001523, 0.1681, -0.9858, -0.6505, -0.7595, -0.002144, -0.6493, -0.7606, -0.001712, -0.6344, -0.7714, -0.05043, -0.6436, -0.7636, -0.05227, -0.9645, -0.2612, -0.03925, -0.9573, -0.2885, -0.01943, -0.9549, -0.2952, -0.03192, -0.9675, -0.2503, -0.03623, 0.9592, -0.2824, -0.01113, 0.9593, -0.2822, -0.01263, 0.9637, -0.2625, -0.04871, 0.9602, -0.2747, -0.05085, 0.6618, -0.7495, -0.01801, 0.66, -0.7505, -0.03394, 0.6245, -0.7801, -0.03814, 0.6221, -0.782, -0.03854, -4.572e-05, -0.08109, -0.9967, 1.977e-05, -0.08116, -0.9967, 1.977e-05, -0.08116, -0.9967, 1.977e-05, -0.08116, -0.9967, -0.001561, -1.0, 0.0, -0.001561, -1.0, 0.0, -0.001488, -1.0, -6.209e-05, -0.001561, -1.0, 0.0, -8.251e-05, -0.08123, -0.9967, -1.975e-05, -0.08116, -0.9967, -1.975e-05, -0.08116, -0.9967, -1.975e-05, -0.08116, -0.9967, 0.001561, -1.0, 6.883e-08, 0.001561, -1.0, 6.883e-08, 0.001635, -1.0, 6.217e-05, 0.001561, -1.0, 6.883e-08, 0.9984, -0.05646, 3.352e-07, 0.9984, -0.0564, -7.666e-05, 0.9984, -0.05646, 3.352e-07, 0.9984, -0.05646, 3.352e-07, -1.615e-05, -0.06446, 0.9979, -1.615e-05, -0.06446, 0.9979, -1.615e-05, -0.06446, 0.9979, -1.615e-05, -0.06446, 0.9979, 0.001906, 1.0, 0.0, 0.001906, 1.0, 0.0, 0.001906, 1.0, 0.0, 0.001906, 1.0, 0.0, 1.613e-05, -0.06446, 0.9979, 1.613e-05, -0.06446, 0.9979, 1.613e-05, -0.06446, 0.9979, 1.613e-05, -0.06446, 0.9979, -0.001906, 1.0, 0.0, -0.001906, 1.0, 0.0, -0.001906, 1.0, 0.0, -0.001906, 1.0, 0.0, -0.9984, -0.05646, 3.452e-07, -0.9984, -0.05646, 3.452e-07, -0.9984, -0.05646, 3.452e-07, -0.9984, -0.05652, 7.415e-05, 0.8786, -0.1536, 0.4522, 0.8803, -0.154, 0.4487, 0.8731, -0.1571, 0.4615, 0.8737, -0.1575, 0.4603, -0.006396, 1.0, -0.002599, -0.004817, 1.0, -0.00425, 0.005471, 1.0, 0.002671, 0.002361, 1.0, 0.001173, 0.7464, -0.1, -0.6579, 0.7437, -0.09995, -0.661, 0.74, -0.112, -0.6632, 0.7419, -0.1148, -0.6606, -0.005728, -1.0, -0.004186, 0.001676, -1.0, 0.007485, 0.006968, -1.0, 0.005008, -0.003636, -1.0, -0.002899, -0.7664, 0.07908, -0.6375, -0.7742, 0.08389, -0.6274, -0.7749, 0.07958, -0.6271, -0.7673, 0.07636, -0.6367, -0.9192, 0.06209, 0.3888, -0.9206, 0.06035, 0.3858, -0.9209, 0.07131, 0.3833, -0.9205, 0.0696, 0.3845, -0.003643, -0.04586, 0.9989, -0.002295, -0.05208, 0.9986, 0.00388, -0.04806, 0.9988, 0.0003578, -0.04616, 0.9989, -0.9821, -0.1857, -0.03165, -0.9695, -0.2421, -0.03715, -0.9713, -0.2374, -0.01174, -0.9753, -0.2199, 0.0183, -0.9797, -0.1983, 0.02964, -0.9535, -0.2974, -0.04954, -0.9483, -0.3172, -0.009353, -0.96, -0.2801, 0.00484, -0.9675, -0.2526, 0.01033, -0.9626, -0.2629, 0.0661, -0.9575, -0.2755, 0.08535, -0.9749, -0.1876, 0.1201, -0.09716, -0.9952, 0.009438, -0.06168, -0.9957, -0.06945, 0.01156, -0.9999, 0.004115, 0.001872, -1.0, 0.003403, -0.3262, -0.03698, 0.9446, -0.3877, -0.07879, 0.9184, -0.3301, -0.1561, 0.9309, -0.2458, -0.1919, 0.9501, 0.001906, -1.0, 0.0, -0.01135, -0.9951, -0.09861, 0.005306, -1.0, 0.0001608, 0.001906, -1.0, 0.0, 0.0002535, -0.2072, 0.9783, 0.0002535, -0.2072, 0.9783, 0.01233, -0.2759, 0.9611, 0.09936, -0.2148, 0.9716, -0.0002535, -0.2072, 0.9783, 0.01179, -0.1095, 0.9939, -0.07202, -0.2035, 0.9764, -0.0002535, -0.2072, 0.9783, -0.001906, -1.0, -1.44e-07, -0.001906, -1.0, -1.44e-07, -0.001543, -1.0, 0.003384, -0.1013, -0.9948, -0.003194, 0.4046, -0.1156, 0.9072, 0.3897, -0.03861, 0.9201, 0.3028, -0.09674, 0.9481, 0.3126, -0.1985, 0.9289, 0.005129, -0.995, -0.09925, 0.001464, -1.0, -0.0004905, -0.001586, -0.9999, 0.01049, -0.08721, -0.9954, 0.03983, 0.3108, 0.2669, 0.9122, 0.2486, 0.2657, 0.9315, 0.256, 0.2291, 0.9391, -0.0001115, 0.2455, 0.9694, 0.005402, 0.3143, 0.9493, -0.0001115, 0.2455, 0.9694, -0.0001115, 0.2455, 0.9694, 0.9632, -0.2545, 0.08668, 0.9801, -0.1966, -0.02855, 0.9765, -0.2047, 0.06692, 0.9702, -0.2326, 0.06726, 0.9741, -0.2251, -0.02245, 0.9644, -0.2643, -0.003007, 0.9715, -0.233, -0.04301, 0.9728, -0.23, -0.02894, 0.3641, 0.9313, -0.01046, 0.3651, 0.9309, -0.001434, 0.366, 0.9306, -0.002374, 0.397, 0.9176, -0.01854, 0.2181, 0.6068, 0.7643, 0.225, 0.6347, 0.7393, 0.2166, 0.6059, 0.7655, 0.9741, -0.2175, -0.06207, 0.9807, -0.1957, -0.003943, 0.9741, -0.2261, -0.007274, 0.9676, -0.2522, -0.01205, 0.9726, -0.229, -0.04143, 0.9718, -0.2324, -0.03987, 0.9678, -0.2487, -0.03859, 0.963, -0.2603, -0.06929, 0.9423, -0.3228, -0.08854, 0.9618, -0.2738, -0.0007934, 0.9555, -0.2935, 0.02912, 0.9449, -0.3274, -0.0009644, 0.01541, -0.09312, -0.9955, 0.01999, -0.0932, -0.9954, 0.002715, -0.09317, -0.9956, 0.01307, -0.08951, -0.9959, -9.128e-07, 1.0, 2.789e-07, -9.128e-07, 1.0, 2.789e-07, 0.001342, 1.0, -0.001688, -0.002321, 1.0, 0.0006005, -3.028e-05, 0.6439, 0.7651, -3.028e-05, 0.6439, 0.7651, -0.001694, 0.645, 0.7642, -3.028e-05, 0.6439, 0.7651, 3.035e-05, 0.6439, 0.7651, 3.035e-05, 0.6439, 0.7651, -0.0007948, 0.6424, 0.7664, 3.035e-05, 0.6439, 0.7651, 9.128e-07, 1.0, 0.0, 0.000341, 1.0, 0.002421, 0.001888, 1.0, 0.001046, 9.128e-07, 1.0, 0.0, 0.0001115, 0.2455, 0.9694, 0.0001115, 0.2455, 0.9694, 0.0001115, 0.2455, 0.9694, 0.07195, 0.2459, 0.9666, -0.2181, 0.6068, 0.7643, -0.2201, 0.6069, 0.7637, -0.1878, 0.5931, 0.7829, -0.2583, 0.298, 0.919, -0.256, 0.2291, 0.9391, -0.2411, 0.1959, 0.9505, -0.002136, 0.6079, -0.794, 8.587e-06, 0.6077, -0.7942, 8.587e-06, 0.6077, -0.7942, -0.0007192, 0.6059, -0.7956, 0.0004921, 0.6094, -0.7929, 0.002414, 0.6074, -0.7944, -8.587e-06, 0.6077, -0.7942, -8.587e-06, 0.6077, -0.7942, -0.01179, 0.6103, -0.7921, -0.017, 0.6048, -0.7962, -0.01897, 0.6072, -0.7943, -0.3659, 0.9306, 0.002816, -0.3311, 0.9435, 0.01024, -0.3635, 0.9316, -0.005617, -0.3668, 0.9303, -0.003972, -0.01372, -0.09499, -0.9954, -0.01665, -0.09273, -0.9956, -0.01095, -0.08262, -0.9965, -0.006688, -0.09143, -0.9958, -0.9726, -0.2295, -0.03678, -0.9773, -0.2053, -0.05288, -0.9688, -0.2427, -0.04943, -0.9685, -0.2456, -0.04111, -0.9721, -0.2341, -0.01302, -0.975, -0.2217, -0.01456, -0.9782, -0.207, -0.01693, -0.9755, -0.2136, -0.0528, 6.704e-05, -0.09473, -0.9955, 6.704e-05, -0.09473, -0.9955, -6.904e-05, -0.09135, -0.9958, 0.002145, -0.09531, -0.9954, -6.696e-05, -0.09473, -0.9955, -0.0004737, -0.09684, -0.9953, -0.003437, -0.09521, -0.9955, -6.696e-05, -0.09473, -0.9955, 0.02022, 0.602, -0.7983, 0.01726, 0.6084, -0.7934, 0.01882, 0.6055, -0.7956, -0.9273, 0.08354, 0.3648, -0.9274, 0.08243, 0.3648, -0.9259, 0.07149, 0.371, -0.9323, 0.0678, 0.3554, 0.004227, -0.03697, 0.9993, 0.0007492, -0.0319, 0.9995, -0.00479, -0.03564, 0.9994, -0.003304, -0.04065, 0.9992, 0.004548, -0.9999, 0.01191, 0.01118, -0.9999, 0.007598, -0.00704, -1.0, -0.0003201, 0.002641, -1.0, -0.003827, 0.8938, -0.1498, 0.4226, 0.8965, -0.1504, 0.4169, 0.8844, -0.1604, 0.4384, 0.8887, -0.1547, 0.4316, -0.006295, 1.0, -0.007547, 0.007962, 1.0, 0.004013, 0.002263, 1.0, 0.002977, 0.002167, 1.0, -0.005381, 0.7593, -0.1051, -0.6422, 0.7498, -0.125, -0.6497, 0.7565, -0.1281, -0.6414, 0.7638, -0.1043, -0.637, -0.781, 0.07945, -0.6194, -0.793, 0.08752, -0.6029, -0.795, 0.06844, -0.6027, -0.7826, 0.07556, -0.6179, -0.9896, 0.144, -3.63e-08, -0.9896, 0.144, -3.63e-08, -0.9896, 0.144, -3.63e-08, -0.9896, 0.144, -3.63e-08, -0.9896, 0.144, 0.0, -0.9896, 0.144, 0.0, -0.9896, 0.144, 0.0, -0.9896, 0.144, 0.0, 0.0, 1.0, 0.0, 0.0, 1.0, 0.0, 0.0, 1.0, 0.0, 0.0, 1.0, 0.0, -0.8209, 0.571, -5.233e-08, -0.8209, 0.571, -5.233e-08, -0.8209, 0.571, -5.233e-08, -0.8209, 0.571, -5.233e-08, 0.0, 0.8094, 0.5872, 0.0, 0.8094, 0.5872, 0.0, 0.8094, 0.5872, 0.0, 0.8094, 0.5872, 0.9896, 0.144, -3.63e-08, 0.9896, 0.144, -3.63e-08, 0.9896, 0.144, -3.63e-08, 0.9896, 0.144, -3.63e-08, 0.9896, 0.144, 0.0, 0.9896, 0.144, 0.0, 0.9896, 0.144, 0.0, 0.9896, 0.144, 0.0, 0.8209, 0.571, -2.616e-08, 0.8209, 0.571, -2.616e-08, 0.8209, 0.571, -2.616e-08, 0.8209, 0.571, -2.616e-08, 0.0, 1.0, 0.0, 0.0, 1.0, 0.0, 0.0, 1.0, 0.0, 0.0, 1.0, 0.0, 0.0, 0.5614, -0.8276, 0.0, 0.5614, -0.8276, 0.0, 0.5614, -0.8276, 0.0, 0.5614, -0.8276, 0.0, 0.1985, -0.9801, 0.0, 0.1985, -0.9801, 0.0, 0.1985, -0.9801, 0.0, 0.1985, -0.9801, 0.0, -1.0, 2.482e-07, 0.0, -1.0, 2.482e-07, 0.0, -1.0, 2.482e-07, 0.0, -1.0, 2.482e-07, 0.0, 1.883e-07, 1.0, 0.0, 1.883e-07, 1.0, 0.0, 1.883e-07, 1.0, 0.0, 1.883e-07, 1.0, 0.0, -1.0, 0.0, 0.0, -1.0, 0.0, 0.0, -1.0, 0.0, 0.0, -1.0, 0.0, -0.9266, -0.3759, 0.0001778, -0.9266, -0.3759, 0.0001778, -0.9266, -0.376, 2.771e-06, -0.9266, -0.376, 6.09e-05, 0.3842, -0.9233, -0.0001574, 0.3842, -0.9233, -0.0001574, 0.3842, -0.9233, -0.0001574, 0.3842, -0.9233, -0.0001574, -0.02191, -0.009077, 0.9997, -0.02205, -0.008946, 0.9997, -0.02205, -0.008946, 0.9997, -0.02221, -0.008848, 0.9997, 0.9262, 0.3756, -0.03263, 0.9262, 0.3757, -0.03279, 0.9262, 0.3757, -0.03279, 0.9262, 0.3757, -0.03261, -0.01079, -0.004248, -0.9999, -0.01082, -0.00458, -0.9999, -0.01082, -0.004389, -0.9999, -0.01082, -0.004389, -0.9999, -0.4048, 0.9144, 0.0006277, -0.4045, 0.9145, 0.0004682, -0.4045, 0.9145, 0.0004282, -0.4048, 0.9144, 0.0006232, -0.9281, -0.3722, -0.005346, -0.9258, -0.3765, 0.03295, -0.9262, -0.3756, 0.0331, -0.9243, -0.3747, 0.07338, -0.1867, -0.01576, 0.9823, -0.2312, 0.03369, 0.9723, -0.2325, 0.03397, 0.972, -0.1894, -0.01842, 0.9817, 0.3122, -0.95, -0.002666, 0.3508, -0.9365, 9.057e-05, 0.3519, -0.936, -9.845e-05, 0.3317, -0.943, -0.02644, 0.9318, 0.3589, 0.05398, 0.9171, 0.3986, -0.002531, 0.9253, 0.3787, 0.02118, 0.9252, 0.3787, 0.02478, -0.09992, -0.04019, -0.9942, -0.09907, -0.04032, -0.9943, -0.09918, -0.04246, -0.9942, -0.09928, -0.04193, -0.9942, -0.4367, 0.8996, 0.0008045, -0.4029, 0.9152, 0.007962, -0.4106, 0.9115, -0.02418, -0.4388, 0.8986, 0.0002434, -0.9299, -0.366, -0.03776, -0.9162, -0.4004, -0.01703, -0.9191, -0.3941, -0.002472, -0.9318, -0.3618, -0.03102, -0.1116, 0.08894, 0.9898, -0.1046, 0.08151, 0.9912, -0.0815, 0.1128, 0.9903, -0.08778, 0.1186, 0.9891, 0.3731, -0.9276, 0.01796, 0.3938, -0.9191, -0.01508, 0.408, -0.9129, -0.01053, 0.3817, -0.9239, 0.0284, 0.9674, 0.2518, 0.0261, 0.969, 0.2451, 0.03223, 0.9771, 0.2123, 0.01309, 0.9767, 0.2147, 0.001211, -0.4107, 0.9115, -0.02129, -0.395, 0.9184, 0.02127, -0.3867, 0.9221, 0.01239, -0.4034, 0.9148, -0.0195, 0.06791, 0.1027, -0.9924, 0.07131, 0.1177, -0.9905, 0.1179, 0.1098, -0.9869, 0.1133, 0.0958, -0.9889, 0.8739, -0.1243, 0.47, 0.8746, -0.1244, 0.4687, 0.8724, -0.1249, 0.4726, 0.8733, -0.1255, 0.4707, 0.002176, -1.0, 0.000887, -0.0008813, -1.0, -0.0002287, -0.004259, -1.0, -0.002401, 0.006748, -1.0, -0.001665, 0.7353, -0.1057, -0.6695, 0.7387, -0.09957, -0.6666, 0.7335, -0.0991, -0.6725, 0.7349, -0.1055, -0.6699, 0.08143, 0.9967, 0.006597, 0.0829, 0.9966, 0.001007, 0.0789, 0.9969, -0.0009091, 0.07624, 0.9971, 0.000417, -0.7616, 0.1032, -0.6398, -0.7595, 0.1058, -0.6419, -0.7549, 0.09804, -0.6485, -0.7564, 0.1026, -0.646, -0.9135, 0.1285, 0.3859, -0.9143, 0.1335, 0.3825, -0.9176, 0.1311, 0.3754, -0.9167, 0.1229, 0.3802, 0.003632, -0.003274, 1.0, -6.506e-05, 0.0009086, 1.0, -0.0011, 6.312e-05, 1.0, -0.001584, -0.004321, 1.0, -0.4523, -0.8919, 0.0008853, -0.4497, -0.8932, -6.574e-06, -0.4497, -0.8932, -6.574e-06, -0.4493, -0.8934, 0.0004389, -0.2592, 0.1044, 0.9602, -0.2566, 0.1041, 0.9609, -0.2566, 0.1041, 0.9609, -0.2542, 0.1059, 0.9613, -0.9266, 0.3759, -0.0001778, -0.9266, 0.3759, -0.0001778, -0.9266, 0.3759, -0.0001778, -0.9266, 0.3759, -0.0001778, 0.2615, 0.9652, 0.0002745, 0.262, 0.9651, -9.822e-06, 0.262, 0.9651, -9.822e-06, 0.2617, 0.9652, -0.002674, 0.1481, 0.989, 0.0004876, 0.1506, 0.9886, 0.0002799, 0.1488, 0.9889, -0.00113, 0.1477, 0.989, -0.0001163, -0.2734, 0.1173, 0.9547, -0.272, 0.117, 0.9552, -0.2728, 0.1213, 0.9544, -0.2737, 0.1209, 0.9542, 0.2514, -0.1395, 0.9578, 0.2503, -0.1405, 0.9579, 0.249, -0.141, 0.9582, 0.9999, 0.0132, 0.0007868, 0.9999, 0.01443, 0.0001445, 0.9999, 0.01443, 0.0001445, 0.9999, 0.01456, 0.0003453, 0.4864, -0.8737, -3.106e-06, 0.4864, -0.8737, -3.106e-06, 0.487, -0.8734, -0.001287, 0.4866, -0.8736, -2.659e-05, 0.1964, -0.1136, -0.9739, 0.1962, -0.1134, -0.974, 0.1963, -0.1132, -0.974, -0.705, -0.7092, -0.0003688, -0.7052, -0.709, 0.0002693, -0.706, -0.7082, -0.000905, -0.7063, -0.7079, -0.002643, -0.1661, 0.06974, -0.9836, -0.1656, 0.06896, -0.9838, -0.166, 0.06894, -0.9837, -0.1662, 0.0693, -0.9836, -0.3524, 0.1424, -0.925, -0.3526, 0.1427, -0.9248, -0.3521, 0.1428, -0.925, -0.3521, 0.1428, -0.925, -0.878, -0.1498, 0.4547, -0.8779, -0.1506, 0.4545, -0.8739, -0.1596, 0.4592, -0.8753, -0.1623, 0.4556, 0.005235, 1.0, 0.004498, 0.002643, 1.0, 0.0031, 0.002136, 1.0, -0.001547, -0.005675, 1.0, 0.002203, -0.7495, -0.0989, -0.6546, -0.7486, -0.1073, -0.6543, -0.7387, -0.1096, -0.6651, -0.7394, -0.09915, -0.666, 0.006807, -1.0, 0.001998, -0.003145, -1.0, -0.0003452, 0.0006135, -1.0, -0.00461, -0.001607, -1.0, -0.008429, 0.7654, 0.08583, -0.6378, 0.769, 0.07418, -0.635, 0.7708, 0.07256, -0.633, 0.7744, 0.08854, -0.6264, 0.9182, 0.06439, 0.3908, 0.9197, 0.06512, 0.3871, 0.9213, 0.06769, 0.3829, 0.9228, 0.06782, 0.3793, -0.003064, -0.05347, 0.9986, 0.004071, -0.04855, 0.9988, -0.0005623, -0.04768, 0.9989, -0.002209, -0.04935, 0.9988, 0.9287, 0.07958, 0.3623, 0.931, 0.07972, 0.3561, 0.9241, 0.06982, 0.3758, 0.9265, 0.07601, 0.3684, -0.0007487, -0.03432, 0.9994, -0.003179, -0.03694, 0.9993, -0.004453, -0.04262, 0.9991, 0.006069, -0.03533, 0.9994, 0.004753, -0.9999, 0.01183, 0.009616, -0.9999, 0.006051, -0.004636, -1.0, -0.0003615, 0.004141, -1.0, -0.005702, -0.8931, -0.1439, 0.4263, -0.8928, -0.1453, 0.4264, -0.8871, -0.1586, 0.4334, -0.8948, -0.1642, 0.4152, -0.005746, 1.0, -0.007973, 0.009203, 0.9999, 0.004423, 0.003642, 1.0, 0.004515, 0.001326, 1.0, -0.003496, -0.7519, -0.1142, -0.6493, -0.7661, -0.1091, -0.6334, -0.7651, -0.1301, -0.6306, -0.7519, -0.1196, -0.6484, 0.786, 0.09001, -0.6116, 0.782, 0.07031, -0.6193, 0.7877, 0.06904, -0.6122, 0.7894, 0.092, -0.607, 0.9896, 0.144, -3.63e-08, 0.9896, 0.144, -3.63e-08, 0.9896, 0.144, -3.63e-08, 0.9896, 0.144, -3.63e-08, 0.9896, 0.144, 0.0, 0.9896, 0.144, 0.0, 0.9896, 0.144, 0.0, 0.9896, 0.144, 0.0, 0.0, 1.0, 0.0, 0.0, 1.0, 0.0, 0.0, 1.0, 0.0, 0.0, 1.0, 0.0, 0.8209, 0.571, -5.233e-08, 0.8209, 0.571, -5.233e-08, 0.8209, 0.571, -5.233e-08, 0.8209, 0.571, -5.233e-08, 0.0, 0.8094, 0.5872, 0.0, 0.8094, 0.5872, 0.0, 0.8094, 0.5872, 0.0, 0.8094, 0.5872, -0.9896, 0.144, -3.63e-08, -0.9896, 0.144, -3.63e-08, -0.9896, 0.144, -3.63e-08, -0.9896, 0.144, -3.63e-08, -0.9896, 0.144, 0.0, -0.9896, 0.144, 0.0, -0.9896, 0.144, 0.0, -0.9896, 0.144, 0.0, -0.8209, 0.571, -2.616e-08, -0.8209, 0.571, -2.616e-08, -0.8209, 0.571, -2.616e-08, -0.8209, 0.571, -2.616e-08, 0.0, 1.0, -2.424e-08, 0.0, 1.0, -2.424e-08, 0.0, 1.0, -2.424e-08, 0.0, 1.0, -2.424e-08, 0.0, 0.5614, -0.8276, 0.0, 0.5614, -0.8276, 0.0, 0.5614, -0.8276, 0.0, 0.5614, -0.8276, 0.0, 0.1985, -0.9801, 0.0, 0.1985, -0.9801, 0.0, 0.1985, -0.9801, 0.0, 0.1985, -0.9801, 0.0, -1.0, 2.482e-07, 0.0, -1.0, 2.482e-07, 0.0, -1.0, 2.482e-07, 0.0, -1.0, 2.482e-07, 0.0, 1.883e-07, 1.0, 0.0, 1.883e-07, 1.0, 0.0, 1.883e-07, 1.0, 0.0, 1.883e-07, 1.0, 0.0, -1.0, 0.0, 0.0, -1.0, 0.0, 0.0, -1.0, 0.0, 0.0, -1.0, 0.0, 0.9111, -0.411, 0.03142, 0.9101, -0.4131, 0.03301, 0.9263, -0.3754, 0.03285, 0.926, -0.376, 0.0336, 0.2353, 0.006219, 0.9719, 0.1639, 0.03662, 0.9858, 0.1679, 0.005793, 0.9858, 0.2312, 0.03368, 0.9723, -0.3442, -0.9381, 0.04013, -0.3317, -0.943, -0.0264, -0.3503, -0.9366, -0.001512, -0.3505, -0.9366, 0.000338, -0.9159, 0.4013, -0.005884, -0.926, 0.3768, 0.02253, -0.9258, 0.3773, 0.02279, -0.9171, 0.3986, -0.002498, 0.09962, -0.04035, -0.9942, 0.09851, -0.0399, -0.9943, 0.1018, -0.04125, -0.9939, 0.09933, -0.04117, -0.9942, 0.4362, 0.8999, 0.0001668, 0.4368, 0.8996, 0.002019, 0.4638, 0.8856, 0.02247, 0.4364, 0.8989, -0.03833, 0.921, -0.3896, -0.006151, 0.9262, -0.3746, -0.0422, 0.9307, -0.3631, -0.04294, 0.9229, -0.3851, 0.0004219, 0.09718, 0.08205, 0.9919, 0.1049, 0.08034, 0.9912, 0.1004, 0.12, 0.9877, 0.0904, 0.1184, 0.9888, -0.4031, -0.9151, -0.009973, -0.3652, -0.9309, 0.00875, -0.369, -0.9292, 0.01981, -0.4063, -0.9138, -0.0001652, -0.9711, 0.2349, 0.0414, -0.9693, 0.2438, 0.03205, -0.9744, 0.2247, -4.055e-05, -0.9768, 0.2142, 0.0002178, 0.3864, 0.9222, 0.01514, 0.4147, 0.9099, -0.007717, 0.4123, 0.9109, -0.01689, 0.379, 0.9254, 0.007322, -0.08055, 0.128, -0.9885, -0.07283, 0.1128, -0.9909, -0.1092, 0.08632, -0.9903, -0.1159, 0.09366, -0.9888, -0.8739, -0.1232, 0.4702, -0.874, -0.1245, 0.4698, -0.8728, -0.1266, 0.4714, -0.8732, -0.1267, 0.4705, -0.001914, -1.0, -0.001361, 0.0008171, -1.0, 0.003699, -0.003342, -1.0, 0.006096, -0.004619, -1.0, 0.001605, -0.7371, -0.1037, -0.6677, -0.734, -0.104, -0.6711, -0.7335, -0.1059, -0.6714, -0.738, -0.1016, -0.6671, -0.07761, 0.997, -0.006945, -0.0824, 0.9966, 0.0003847, -0.0768, 0.997, 0.0017, -0.07772, 0.997, -0.000504, 0.7603, 0.1023, -0.6415, 0.7609, 0.1017, -0.6408, 0.7635, 0.09462, -0.6389, 0.7549, 0.09944, -0.6482, 0.9148, 0.1369, 0.3799, 0.9134, 0.135, 0.3839, 0.9181, 0.1241, 0.3765, 0.9176, 0.1264, 0.3768, 0.003327, 0.003583, 1.0, -0.005705, -0.003887, 1.0, 0.000228, -0.001079, 1.0, 0.001193, 0.0007121, 1.0, -0.07696, -0.9969, 0.01876, -0.09622, -0.9954, -0.001573, -0.07832, -0.9969, -0.000368, -0.07822, -0.9969, -0.0002711, -0.9188, 0.3948, 0.0001116, -0.9216, 0.3879, -0.01497, -0.9189, 0.3942, -0.01877, -0.9188, 0.3947, 0.0002068, -0.1131, 0.1336, -0.9846, -0.1533, 0.1211, -0.9807, -0.1293, 0.1242, -0.9838, 0.002656, -0.1045, -0.9945, -0.02555, -0.08215, -0.9963, -0.006388, -0.08202, -0.9966, -0.0758, 0.05079, 0.9958, -0.09856, 0.0182, 0.995, -0.09481, 0.03462, 0.9949, -0.02352, -0.1034, 0.9944, -0.03031, -0.1009, 0.9944, -0.008821, -0.1139, 0.9935, 0.9663, 0.2569, 0.01924, 0.9681, 0.2502, 0.01657, 0.9554, 0.2928, 0.03809, 0.9567, 0.2895, 0.02839, 0.6277, 0.7781, 0.02534, 0.6479, 0.76, 0.05097, 0.6494, 0.7588, 0.04973, 0.6411, 0.7674, 0.009224, 0.07866, -0.9969, 6.363e-05, 0.07866, -0.9969, -0.0006071, 0.07798, -0.997, -0.0006072, 0.07808, -0.9969, -3.715e-05, 0.01904, -0.1028, -0.9945, 0.00647, -0.08207, -0.9966, -0.005515, -0.0564, -0.9984, -0.6598, 0.7503, 0.04149, -0.6212, 0.7833, 0.02132, -0.6244, 0.7809, 0.01855, -0.6587, 0.7514, 0.03851, 0.03536, -0.109, 0.9934, 0.008916, -0.1139, 0.9935, -0.01384, -0.1034, 0.9945, -0.9614, 0.2752, 0.00797, -0.9587, 0.28, 0.04947, -0.9583, 0.2815, 0.04849, -0.9648, 0.2625, 0.01213, 0.09337, 0.009554, 0.9956, 0.0949, 0.03457, 0.9949, 0.09504, 0.0178, 0.9953, 0.9188, 0.3947, 0.000111, 0.9188, 0.3947, 0.000111, 0.9112, 0.412, -0.0008094, 0.9242, 0.3819, -0.009303, 0.1428, 0.1369, -0.9802, 0.1294, 0.1241, -0.9838, 0.1465, 0.1408, -0.9791])] * 3)])
me_head_male_002 = bpy.data.meshes.new('head male.002')
me_head_male_002.from_pydata([(-11.64, 171.5, -31.3), (0.0, 168.1, -41.59), (-13.66, 161.8, -30.97), (-11.11, 170.8, -16.96), (0.0, 176.9, -32.68), (0.0, 175.9, -18.19), (0.0, 173.4, -13.8), (0.0, 167.0, -10.75), (-12.2, 163.7, -16.67), (0.0, 155.3, -12.19), (-10.71, 153.0, -17.69), (0.0, 153.3, -10.62), (-0.7707, 152.8, -11.66), (0.0, 152.8, -11.23), (-6.378, 146.3, -17.75), (-11.99, 151.9, -30.07), (0.0, 144.0, -14.91), (0.0, 147.4, -29.45), (0.0, 152.5, -38.6), (0.0, 160.4, -40.32), (-13.98, 153.2, -20.71), (-11.27, 152.8, -19.44), (-16.1, 157.8, -22.7), (-13.73, 153.2, -20.93), (-11.51, 160.4, -19.44), (-11.25, 160.4, -19.66), (-14.98, 162.5, -22.16), (-16.5, 160.8, -23.29), (-14.73, 162.5, -22.37), (-16.24, 160.8, -23.5), (-15.84, 157.8, -22.92), (-11.01, 152.8, -19.66), (11.64, 171.5, -31.3), (13.66, 161.8, -30.97), (11.11, 170.8, -16.96), (12.2, 163.7, -16.67), (10.71, 153.0, -17.69), (0.7707, 152.8, -11.66), (6.378, 146.3, -17.75), (11.99, 151.9, -30.07), (13.98, 153.2, -20.71), (11.27, 152.8, -19.44), (16.1, 157.8, -22.7), (13.73, 153.2, -20.93), (11.51, 160.4, -19.44), (11.25, 160.4, -19.66), (14.98, 162.5, -22.16), (16.5, 160.8, -23.29), (14.73, 162.5, -22.37), (16.24, 160.8, -23.5), (15.84, 157.8, -22.92), (11.01, 152.8, -19.66)], [], [(19, 2, 0, 1), (1, 0, 4), (0, 2, 8, 3), (0, 3, 5, 4), (5, 3, 6), (6, 3, 8, 7), (9, 7, 8, 10), (12, 9, 10), (12, 11, 9), (12, 10, 14), (13, 11, 12), (13, 12, 14, 16), (10, 15, 14), (16, 14, 15, 17), (17, 15, 18), (2, 19, 18, 15), (10, 8, 2, 15), (20, 23, 31, 21), (20, 21, 24), (22, 30, 23, 20), (22, 20, 24, 26), (21, 31, 25, 24), (24, 25, 28, 26), (22, 26, 27), (26, 28, 29, 27), (23, 30, 28, 25), (30, 29, 28), (27, 29, 30, 22), (31, 23, 25), (19, 1, 32, 33), (1, 4, 32), (32, 34, 35, 33), (32, 4, 5, 34), (5, 6, 34), (6, 7, 35, 34), (9, 36, 35, 7), (37, 36, 9), (37, 9, 11), (37, 38, 36), (13, 37, 11), (13, 16, 38, 37), (36, 38, 39), (16, 17, 39, 38), (17, 18, 39), (33, 39, 18, 19), (36, 39, 33, 35), (40, 41, 51, 43), (40, 44, 41), (42, 40, 43, 50), (42, 46, 44, 40), (41, 44, 45, 51), (44, 46, 48, 45), (42, 47, 46), (46, 47, 49, 48), (43, 45, 48, 50), (50, 48, 49), (47, 42, 50, 49), (51, 45, 43)])
_uv = me_head_male_002.uv_layers.new(name='DiffuseUV')
_uv.uv.foreach_set('vector', [0.1819, 0.1137, 0.04584, 0.1262, 0.04584, 0.04481, 0.1765, 0.04975, 0.2874, 0.2607, 0.2134, 0.1529, 0.319, 0.1628, 0.04584, 0.04481, 0.04584, 0.1262, 0.1819, 0.1137, 0.1765, 0.04975, 0.2134, 0.1529, 0.2134, 0.03467, 0.3141, 0.04349, 0.319, 0.1628, 0.1382, 0.9758, 0.05277, 0.9364, 0.1382, 0.9565, 0.1382, 0.9565, 0.05277, 0.9364, 0.04438, 0.8822, 0.1382, 0.9073, 0.1382, 0.8172, 0.1382, 0.9073, 0.04438, 0.8822, 0.05581, 0.7996, 0.1322, 0.798, 0.1382, 0.8172, 0.05581, 0.7996, 0.1322, 0.798, 0.1382, 0.8023, 0.1382, 0.8172, 0.1322, 0.798, 0.05581, 0.7996, 0.08912, 0.7485, 0.1382, 0.7979, 0.1382, 0.8023, 0.1322, 0.798, 0.1382, 0.7979, 0.1322, 0.798, 0.08912, 0.7485, 0.1382, 0.7302, 0.1856, 0.1804, 0.0673, 0.2064, 0.1572, 0.2615, 0.4322, 0.1835, 0.3894, 0.1645, 0.3518, 0.08185, 0.4322, 0.086, 0.1572, 0.2615, 0.0673, 0.2064, 0.1856, 0.1804, 0.04584, 0.1262, 0.1819, 0.1137, 0.1856, 0.1804, 0.0673, 0.2064, 0.1856, 0.1804, 0.1819, 0.1137, 0.04584, 0.1262, 0.0673, 0.2064, 1.326, 1.543, 1.331, 1.543, 1.349, 1.582, 1.344, 1.582, 1.26, 1.929, 1.302, 1.923, 1.302, 2.029, 1.326, 1.835, 1.331, 1.835, 1.335, 1.911, 1.33, 1.911, 1.221, 1.995, 1.26, 1.929, 1.302, 2.029, 1.241, 2.062, 1.344, 1.582, 1.349, 1.582, 1.35, 1.688, 1.346, 1.688, 1.346, 1.688, 1.35, 1.688, 1.339, 1.756, 1.334, 1.756, 1.221, 1.995, 1.241, 2.062, 1.213, 2.037, 1.334, 1.756, 1.339, 1.756, 1.332, 1.792, 1.328, 1.792, 1.221, 1.995, 1.26, 1.929, 1.302, 2.029, 1.241, 2.062, 1.26, 1.929, 1.302, 1.923, 1.302, 2.029, 1.328, 1.792, 1.332, 1.792, 1.331, 1.835, 1.326, 1.835, 1.213, 2.037, 1.221, 1.995, 1.241, 2.062, 0.04584, 0.1262, 0.04584, 0.04481, 0.1765, 0.04975, 0.1819, 0.1137, 0.2874, 0.2607, 0.2134, 0.1529, 0.319, 0.1628, 0.04584, 0.04481, 0.1765, 0.04975, 0.1819, 0.1137, 0.04584, 0.1262, 0.319, 0.1628, 0.2134, 0.1529, 0.2134, 0.03467, 0.3141, 0.04349, 0.1382, 0.9758, 0.1382, 0.9565, 0.2235, 0.9364, 0.1382, 0.9565, 0.1382, 0.9073, 0.2319, 0.8822, 0.2235, 0.9364, 0.1382, 0.8172, 0.2205, 0.7996, 0.2319, 0.8822, 0.1382, 0.9073, 0.1441, 0.798, 0.2205, 0.7996, 0.1382, 0.8172, 0.1441, 0.798, 0.1382, 0.8172, 0.1382, 0.8023, 0.1441, 0.798, 0.1872, 0.7485, 0.2205, 0.7996, 0.1382, 0.7979, 0.1441, 0.798, 0.1382, 0.8023, 0.1382, 0.7979, 0.1382, 0.7302, 0.1872, 0.7485, 0.1441, 0.798, 0.1856, 0.1804, 0.1572, 0.2615, 0.0673, 0.2064, 0.4322, 0.1835, 0.4322, 0.086, 0.5126, 0.08185, 0.4749, 0.1645, 0.1572, 0.2615, 0.0673, 0.2064, 0.1856, 0.1804, 0.1819, 0.1137, 0.1856, 0.1804, 0.0673, 0.2064, 0.04584, 0.1262, 0.1856, 0.1804, 0.0673, 0.2064, 0.04584, 0.1262, 0.1819, 0.1137, 1.326, 1.543, 1.344, 1.582, 1.349, 1.582, 1.331, 1.543, 1.26, 1.929, 1.302, 2.029, 1.302, 1.923, 1.326, 1.835, 1.33, 1.911, 1.335, 1.911, 1.331, 1.835, 1.221, 1.995, 1.241, 2.062, 1.302, 2.029, 1.26, 1.929, 1.344, 1.582, 1.346, 1.688, 1.35, 1.688, 1.349, 1.582, 1.346, 1.688, 1.334, 1.756, 1.339, 1.756, 1.35, 1.688, 1.221, 1.995, 1.213, 2.037, 1.241, 2.062, 1.334, 1.756, 1.328, 1.792, 1.332, 1.792, 1.339, 1.756, 1.241, 2.062, 1.221, 1.995, 1.26, 1.929, 1.302, 2.029, 1.302, 2.029, 1.26, 1.929, 1.302, 1.923, 1.328, 1.792, 1.326, 1.835, 1.331, 1.835, 1.332, 1.792, 1.213, 2.037, 1.221, 1.995, 1.241, 2.062])
me_head_male_002.materials.append(mat_head_male)
me_head_male_002.update()
me_head_male_002.normals_split_custom_set([tuple(v) for v in zip(*[iter([-0.6685, 0.00465, -0.7437, -0.5988, 0.03003, -0.8003, -0.5972, 0.02709, -0.8016, -0.6407, -0.06548, -0.765, -0.4209, 0.683, -0.597, -0.3804, 0.6842, -0.6222, -0.381, 0.6588, -0.6487, -0.985, 0.1701, 0.02772, -0.9756, 0.1997, 0.09183, -0.9719, 0.2076, 0.1107, -0.9869, 0.1614, 0.006464, -0.4424, 0.8935, 0.07764, -0.3661, 0.9299, 0.03364, -0.4127, 0.9087, 0.06207, -0.4127, 0.9087, 0.06207, -0.3273, 0.8209, 0.468, -0.2715, 0.8359, 0.4771, -0.2443, 0.8581, 0.4516, -0.4431, 0.3169, 0.8386, -0.3887, 0.1947, 0.9006, -0.3866, 0.207, 0.8987, -0.4103, 0.3409, 0.8459, -0.42, -0.1186, 0.8998, -0.4928, -0.1463, 0.8577, -0.4607, -0.1537, 0.8742, -0.4132, -0.1254, 0.9019, -0.4847, 0.3322, 0.8092, -0.4923, 0.3217, 0.8088, -0.4811, 0.3244, 0.8144, -0.8273, 0.3543, 0.4358, -0.8318, 0.3502, 0.4306, -0.8337, 0.3429, 0.4328, -0.5007, -0.3311, 0.7998, -0.4913, -0.3349, 0.804, -0.4767, -0.3113, 0.8221, -0.3522, -0.6824, 0.6405, -0.363, -0.6835, 0.6333, -0.3562, -0.6831, 0.6376, -0.4885, -0.3281, 0.8085, -0.4854, -0.346, 0.8029, -0.4555, -0.3498, 0.8186, -0.4828, -0.3115, 0.8185, -0.8301, -0.5429, 0.1275, -0.8246, -0.5492, 0.1353, -0.8463, -0.5159, 0.1332, -0.322, -0.9106, -0.2592, -0.3099, -0.91, -0.2755, -0.29, -0.923, -0.2529, -0.306, -0.9243, -0.2279, -0.3066, -0.8275, -0.4703, -0.2859, -0.8348, -0.4705, -0.2865, -0.8389, -0.4627, -0.5396, -0.1845, -0.8215, -0.5657, -0.2458, -0.7871, -0.5677, -0.1734, -0.8047, -0.5722, -0.1644, -0.8035, -0.9823, -0.1454, 0.118, -0.9906, -0.1005, 0.09295, -0.9746, -0.1809, 0.1324, -0.9801, -0.1545, 0.125, -0.07494, -0.988, -0.1352, -0.07474, -0.9883, -0.1327, -0.07668, -0.988, -0.1338, -0.07676, -0.988, -0.1339, -0.4228, -0.01366, 0.9061, -0.4248, -0.01343, 0.9052, -0.4272, -0.01208, 0.9041, -0.5288, -0.5288, -0.6639, -0.53, -0.5366, -0.6566, -0.5332, -0.5316, -0.658, -0.5321, -0.5298, -0.6604, -0.5995, 0.05339, 0.7986, -0.599, 0.06137, 0.7984, -0.599, 0.0622, 0.7984, -0.5999, 0.05615, 0.7981, 0.64, 0.0204, 0.7681, 0.64, 0.02041, 0.7681, 0.6378, 0.02141, 0.7699, 0.6377, 0.01965, 0.77, 0.2742, 0.8898, 0.3649, 0.2707, 0.8924, 0.361, 0.2688, 0.8918, 0.364, 0.2744, 0.8898, 0.3647, -0.64, 0.06703, 0.7655, -0.6456, 0.06137, 0.7612, -0.6439, 0.06366, 0.7625, -0.4579, 0.719, -0.5228, -0.4602, 0.7175, -0.523, -0.46, 0.7194, -0.5204, -0.4599, 0.7194, -0.5205, 0.5988, -0.05729, -0.7989, 0.6022, -0.05423, -0.7965, 0.6021, -0.05878, -0.7962, 0.5995, -0.0623, -0.7979, 0.6433, -0.05787, -0.7635, 0.6438, -0.06357, -0.7625, 0.6447, -0.06644, -0.7615, -0.6185, -0.2312, -0.751, -0.6185, -0.2313, -0.751, -0.6231, -0.2302, -0.7475, -0.6217, -0.2263, -0.7499, 0.4248, 0.01343, -0.9052, 0.4257, 0.0156, -0.9047, 0.4262, 0.01087, -0.9046, 0.6061, 0.07026, -0.7923, 0.6687, -0.01659, -0.7433, 0.64, -0.00809, -0.7683, 0.5857, 0.009838, -0.8104, 0.3947, 0.7005, -0.5946, 0.381, 0.6588, -0.6487, 0.3956, 0.6307, -0.6676, 0.9733, 0.2169, 0.07523, 0.9908, 0.1291, 0.04147, 0.9902, 0.1316, 0.04568, 0.9736, 0.2161, 0.07334, 0.4035, 0.9146, 0.02697, 0.4127, 0.9087, 0.06207, 0.4127, 0.9087, 0.06207, 0.3965, 0.918, 0.006556, 0.3273, 0.8209, 0.468, 0.3666, 0.7646, 0.53, 0.2726, 0.8416, 0.4662, 0.3304, 0.2346, 0.9142, 0.4911, 0.2294, 0.8404, 0.4464, 0.2722, 0.8524, 0.3504, 0.2394, 0.9055, 0.425, -0.1254, 0.8965, 0.4184, -0.1212, 0.9001, 0.4099, -0.07064, 0.9094, 0.4156, -0.2131, 0.8842, 0.4921, 0.3257, 0.8073, 0.481, 0.3256, 0.814, 0.4891, 0.3176, 0.8124, 0.8291, 0.3577, 0.4296, 0.8322, 0.3437, 0.4351, 0.8318, 0.3502, 0.4306, 0.4986, -0.3352, 0.7994, 0.5109, -0.304, 0.8041, 0.4896, -0.3307, 0.8068, 0.3645, -0.6917, 0.6235, 0.3583, -0.6805, 0.6392, 0.363, -0.6835, 0.6333, 0.4723, -0.3458, 0.8107, 0.509, -0.3297, 0.7952, 0.4658, -0.3201, 0.825, 0.4759, -0.3411, 0.8107, 0.8267, -0.5469, 0.1326, 0.8412, -0.5302, 0.1061, 0.8307, -0.5387, 0.1404, 0.2967, -0.914, -0.2767, 0.3176, -0.9172, -0.2404, 0.297, -0.9242, -0.24, 0.2694, -0.9336, -0.2363, 0.2957, -0.826, -0.48, 0.2904, -0.8368, -0.4641, 0.2821, -0.8423, -0.4593, 0.5511, -0.2015, -0.8097, 0.5601, -0.174, -0.8099, 0.5654, -0.1705, -0.807, 0.6287, -0.1643, -0.7601, 0.9822, -0.1509, 0.1123, 0.9832, -0.1428, 0.1136, 0.9756, -0.1606, 0.15, 0.9705, -0.173, 0.1679, 0.07502, -0.9883, -0.1325, 0.07671, -0.988, -0.1338, 0.07671, -0.988, -0.1338, 0.07869, -0.988, -0.1328, 0.4245, -0.01133, 0.9053, 0.4222, -0.01439, 0.9064, 0.4248, -0.01352, 0.9052, 0.532, -0.5361, -0.6554, 0.5296, -0.5321, -0.6606, 0.5319, -0.5298, -0.6606, 0.5354, -0.5329, -0.6553, 0.6005, 0.06499, 0.797, 0.5976, 0.05743, 0.7997, 0.5983, 0.05682, 0.7993, 0.6008, 0.06078, 0.7971, -0.64, 0.02036, 0.7681, -0.6411, 0.02295, 0.7671, -0.6398, 0.01731, 0.7684, -0.64, 0.02036, 0.7681, -0.269, 0.8916, 0.3644, -0.2745, 0.8909, 0.3618, -0.2749, 0.8901, 0.3636, -0.2693, 0.8911, 0.3652, 0.6474, 0.06707, 0.7592, 0.6439, 0.06366, 0.7625, 0.6447, 0.06071, 0.762, 0.4612, 0.7173, -0.5223, 0.4599, 0.7194, -0.5205, 0.4599, 0.7194, -0.5205, 0.4611, 0.7206, -0.5178, -0.6007, -0.05745, -0.7974, -0.5973, -0.05829, -0.7999, -0.5976, -0.0613, -0.7994, -0.603, -0.06311, -0.7952, -0.6448, -0.05789, -0.7621, -0.6414, -0.06376, -0.7646, -0.6438, -0.06362, -0.7626, 0.6185, -0.2312, -0.751, 0.6141, -0.2343, -0.7536, 0.6202, -0.2256, -0.7513, 0.6185, -0.2312, -0.751, -0.4248, 0.01351, -0.9052, -0.4239, 0.01062, -0.9056, -0.4267, 0.01272, -0.9043])] * 3)])
arm_metarig_002 = bpy.data.armatures.new('metarig.002')  # bones are not reproduced

# ---- objects
ob_body_male_016 = bpy.data.objects.new('body male_016', me_body_male_016)
ob_head_male = bpy.data.objects.new('head male', me_head_male_002)
ob_metarig_001 = bpy.data.objects.new('metarig.001', arm_metarig_002)

# ---- transforms, parenting, visibility, modifiers, constraints
ob_body_male_016.location = (0.0, 0.0, 0.0)
ob_body_male_016.rotation_euler = (1.571, -0.0, 0.0)
ob_body_male_016.scale = (0.01, 0.01, 0.01)
ob_head_male.location = (0.0, 0.0, 0.0)
ob_head_male.rotation_euler = (1.571, -0.0, 0.0)
ob_head_male.scale = (0.01, 0.01, 0.01)
ob_metarig_001.location = (0.0, 0.0, 0.0)
ob_metarig_001.scale = (0.8597, 0.8597, 0.8597)
ob_metarig_001.show_in_front = True

# ---- collection membership
scene.collection.objects.link(ob_body_male_016)
scene.collection.objects.link(ob_head_male)
col_base_body.objects.link(ob_metarig_001)

# ---- scene / render settings (as saved in the file)
scene.frame_start = 1; scene.frame_end = 250; scene.frame_set(1)
scene.render.engine = 'BLENDER_EEVEE_NEXT'
scene.render.fps = 30
scene.render.bake_bias = 0.0
scene.render.bake_samples = 0
scene.cycles.sampling_pattern = 'TABULATED_SOBOL'
scene.eevee.use_volume_custom_range = False
bpy.context.view_layer.update()

# ---- added for rendering (the .blend has no active camera and no usable light): camera, sun
cam_auto = bpy.data.cameras.new('AutoCamera')
cam_auto.lens = 50.0
cam_auto.sensor_width = 36.0
cam_auto.clip_end = 1000.0
ob_auto_camera = bpy.data.objects.new('AutoCamera', cam_auto)
scene.collection.objects.link(ob_auto_camera)
ob_auto_camera.location = (2.21876, -2.45648, 2.65945)
ob_auto_camera.rotation_euler = (1.09748, -7.21219e-08, 0.694738)
scene.camera = ob_auto_camera
light_auto_sun = bpy.data.lights.new('AutoSun', 'SUN')
light_auto_sun.energy = 3.0
light_auto_sun.angle = 0.0523599
ob_auto_sun = bpy.data.objects.new('AutoSun', light_auto_sun)
scene.collection.objects.link(ob_auto_sun)
ob_auto_sun.rotation_euler = (0.872665, 0.174533, 0.523599)
bpy.context.view_layer.update()

